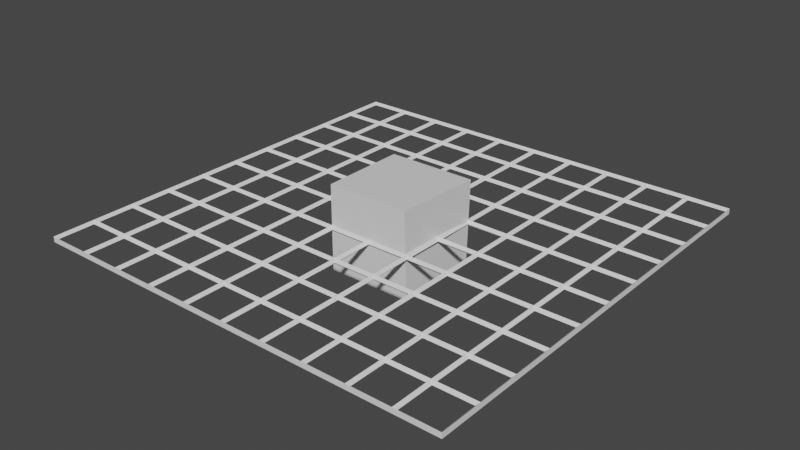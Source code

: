 # Source: 4.blend  (saved by Blender 2.93.21; exported with 4.5.12 LTS)
import bpy
from mathutils import Matrix  # noqa: F401  (used for matrix-valued properties, if any)

bpy.ops.wm.read_factory_settings(use_empty=True)
scene = bpy.context.scene
scene.name = 'Scene'

# ---- collections
col_collection = bpy.data.collections.new('Collection'); scene.collection.children.link(col_collection)

# ---- materials (node trees are filled in below, after node groups)
mat_material = bpy.data.materials.new('Material')
mat_material.alpha_threshold = 0.0
mat_material.use_transparent_shadow = False
mat_material.line_color = (0.0, 0.0, 0.0, 1.0)

# ---- material node trees
mat_material.use_nodes = True; mat_material.node_tree.nodes.clear()
_N = mat_material.node_tree.nodes; _L = mat_material.node_tree.links
n0 = _N.new('ShaderNodeOutputMaterial'); n0.name = 'Material Output'; n0.location = (300, 300)
n1 = _N.new('ShaderNodeBsdfPrincipled'); n1.name = 'Principled BSDF'; n1.location = (10, 300)
n1.distribution = 'GGX'
n1.subsurface_method = 'BURLEY'
n1.inputs[2].default_value = 0.4
n1.inputs[3].default_value = 1.45
n1.inputs[27].default_value = (0.0, 0.0, 0.0, 1.0)
n1.inputs[28].default_value = 1.0
_L.new(n1.outputs[0], n0.inputs[0])
n0.is_active_output = True

# ---- world
world_world = bpy.data.worlds.new('World'); scene.world = world_world
world_world.use_nodes = True; world_world.node_tree.nodes.clear()
_N = world_world.node_tree.nodes; _L = world_world.node_tree.links
n0 = _N.new('ShaderNodeOutputWorld'); n0.name = 'World Output'; n0.location = (300, 300)
n1 = _N.new('ShaderNodeBackground'); n1.name = 'Background'; n1.location = (10, 300)
n1.inputs[0].default_value = (0.05088, 0.05088, 0.05088, 1.0)
_L.new(n1.outputs[0], n0.inputs[0])
n0.is_active_output = True
world_world.color = (0.05088, 0.05088, 0.05088)
world_world.use_sun_shadow = False
world_world.sun_shadow_jitter_overblur = 0.0

# ---- meshes
me_cube = bpy.data.meshes.new('Cube')
me_cube.from_pydata([(1.059, 0.9936, 1.0), (1.001, 0.9936, -1.0), (0.9436, -1.006, 1.0), (1.001, -1.006, -1.0), (-0.9987, 0.9936, 1.0), (-0.9987, 0.9936, -1.0), (-0.9987, -1.006, 1.0), (-0.9987, -1.006, -1.0)], [], [(0, 4, 6, 2), (3, 2, 6, 7), (7, 6, 4, 5), (5, 1, 3, 7), (1, 0, 2, 3), (5, 4, 0, 1)])
_uv = me_cube.uv_layers.new(name='UVMap')
_uv.uv.foreach_set('vector', [0.625, 0.5, 0.875, 0.5, 0.875, 0.75, 0.625, 0.75, 0.375, 0.75, 0.625, 0.75, 0.625, 1.0, 0.375, 1.0, 0.375, 0.0, 0.625, 0.0, 0.625, 0.25, 0.375, 0.25, 0.125, 0.5, 0.375, 0.5, 0.375, 0.75, 0.125, 0.75, 0.375, 0.5, 0.625, 0.5, 0.625, 0.75, 0.375, 0.75, 0.375, 0.25, 0.625, 0.25, 0.625, 0.5, 0.375, 0.5])
me_cube.materials.append(mat_material)
me_cube.use_remesh_preserve_volume = False
me_cube.use_remesh_preserve_attributes = False
me_cube.use_mirror_vertex_groups = False
me_cube.update()
me_plane = bpy.data.meshes.new('Plane')
me_plane.from_pydata([(-1.0, -1.0, -0.0125), (-1.0, -1.0, 0.0125), (1.0, -1.0, -0.0125), (1.0, -1.0, 0.0125), (-1.0, 1.0, -0.0125), (-1.0, 1.0, 0.0125), (1.0, 1.0, -0.0125), (1.0, 1.0, 0.0125), (-1.0, 0.8, -0.0125), (-1.0, 0.8, 0.0125), (-1.0, 0.6, -0.0125), (-1.0, 0.6, 0.0125), (-1.0, 0.4, -0.0125), (-1.0, 0.4, 0.0125), (-1.0, 0.2, -0.0125), (-1.0, 0.2, 0.0125), (-1.0, 0.0, -0.0125), (-1.0, 0.0, 0.0125), (-1.0, -0.2, -0.0125), (-1.0, -0.2, 0.0125), (-1.0, -0.4, -0.0125), (-1.0, -0.4, 0.0125), (-1.0, -0.6, -0.0125), (-1.0, -0.6, 0.0125), (-1.0, -0.8, -0.0125), (-1.0, -0.8, 0.0125), (1.0, -0.8, -0.0125), (1.0, -0.8, 0.0125), (1.0, -0.6, -0.0125), (1.0, -0.6, 0.0125), (1.0, -0.4, -0.0125), (1.0, -0.4, 0.0125), (1.0, -0.2, -0.0125), (1.0, -0.2, 0.0125), (1.0, 0.0, -0.0125), (1.0, 0.0, 0.0125), (1.0, 0.2, -0.0125), (1.0, 0.2, 0.0125), (1.0, 0.4, -0.0125), (1.0, 0.4, 0.0125), (1.0, 0.6, -0.0125), (1.0, 0.6, 0.0125), (1.0, 0.8, -0.0125), (1.0, 0.8, 0.0125), (-0.8, -1.0, -0.0125), (-0.8, -1.0, 0.0125), (-0.6, -1.0, -0.0125), (-0.6, -1.0, 0.0125), (-0.4, -1.0, -0.0125), (-0.4, -1.0, 0.0125), (-0.2, -1.0, -0.0125), (-0.2, -1.0, 0.0125), (0.0, -1.0, -0.0125), (0.0, -1.0, 0.0125), (0.2, -1.0, -0.0125), (0.2, -1.0, 0.0125), (0.4, -1.0, -0.0125), (0.4, -1.0, 0.0125), (0.6, -1.0, -0.0125), (0.6, -1.0, 0.0125), (0.8, -1.0, -0.0125), (0.8, -1.0, 0.0125), (0.8, 1.0, -0.0125), (0.8, 1.0, 0.0125), (0.6, 1.0, -0.0125), (0.6, 1.0, 0.0125), (0.4, 1.0, -0.0125), (0.4, 1.0, 0.0125), (0.2, 1.0, -0.0125), (0.2, 1.0, 0.0125), (0.0, 1.0, -0.0125), (0.0, 1.0, 0.0125), (-0.2, 1.0, -0.0125), (-0.2, 1.0, 0.0125), (-0.4, 1.0, -0.0125), (-0.4, 1.0, 0.0125), (-0.6, 1.0, -0.0125), (-0.6, 1.0, 0.0125), (-0.8, 1.0, -0.0125), (-0.8, 1.0, 0.0125), (0.8, -0.8, -0.0125), (0.8, -0.8, 0.0125), (0.6, -0.8, -0.0125), (0.6, -0.8, 0.0125), (0.4, -0.8, -0.0125), (0.4, -0.8, 0.0125), (0.2, -0.8, -0.0125), (0.2, -0.8, 0.0125), (0.0, -0.8, -0.0125), (0.0, -0.8, 0.0125), (-0.2, -0.8, -0.0125), (-0.2, -0.8, 0.0125), (-0.4, -0.8, -0.0125), (-0.4, -0.8, 0.0125), (-0.6, -0.8, -0.0125), (-0.6, -0.8, 0.0125), (-0.8, -0.8, -0.0125), (-0.8, -0.8, 0.0125), (0.8, -0.6, -0.0125), (0.8, -0.6, 0.0125), (0.6, -0.6, -0.0125), (0.6, -0.6, 0.0125), (0.4, -0.6, -0.0125), (0.4, -0.6, 0.0125), (0.2, -0.6, -0.0125), (0.2, -0.6, 0.0125), (0.0, -0.6, -0.0125), (0.0, -0.6, 0.0125), (-0.2, -0.6, -0.0125), (-0.2, -0.6, 0.0125), (-0.4, -0.6, -0.0125), (-0.4, -0.6, 0.0125), (-0.6, -0.6, -0.0125), (-0.6, -0.6, 0.0125), (-0.8, -0.6, -0.0125), (-0.8, -0.6, 0.0125), (0.8, -0.4, -0.0125), (0.8, -0.4, 0.0125), (0.6, -0.4, -0.0125), (0.6, -0.4, 0.0125), (0.4, -0.4, -0.0125), (0.4, -0.4, 0.0125), (0.2, -0.4, -0.0125), (0.2, -0.4, 0.0125), (0.0, -0.4, -0.0125), (0.0, -0.4, 0.0125), (-0.2, -0.4, -0.0125), (-0.2, -0.4, 0.0125), (-0.4, -0.4, -0.0125), (-0.4, -0.4, 0.0125), (-0.6, -0.4, -0.0125), (-0.6, -0.4, 0.0125), (-0.8, -0.4, -0.0125), (-0.8, -0.4, 0.0125), (0.8, -0.2, -0.0125), (0.8, -0.2, 0.0125), (0.6, -0.2, -0.0125), (0.6, -0.2, 0.0125), (0.4, -0.2, -0.0125), (0.4, -0.2, 0.0125), (0.2, -0.2, -0.0125), (0.2, -0.2, 0.0125), (0.0, -0.2, -0.0125), (0.0, -0.2, 0.0125), (-0.2, -0.2, -0.0125), (-0.2, -0.2, 0.0125), (-0.4, -0.2, -0.0125), (-0.4, -0.2, 0.0125), (-0.6, -0.2, -0.0125), (-0.6, -0.2, 0.0125), (-0.8, -0.2, -0.0125), (-0.8, -0.2, 0.0125), (0.8, 0.0, -0.0125), (0.8, 0.0, 0.0125), (0.6, 0.0, -0.0125), (0.6, 0.0, 0.0125), (0.4, 0.0, -0.0125), (0.4, 0.0, 0.0125), (0.2, 0.0, -0.0125), (0.2, 0.0, 0.0125), (0.0, 0.0, -0.0125), (0.0, 0.0, 0.0125), (-0.2, 0.0, -0.0125), (-0.2, 0.0, 0.0125), (-0.4, 0.0, -0.0125), (-0.4, 0.0, 0.0125), (-0.6, 0.0, -0.0125), (-0.6, 0.0, 0.0125), (-0.8, 0.0, -0.0125), (-0.8, 0.0, 0.0125), (0.8, 0.2, -0.0125), (0.8, 0.2, 0.0125), (0.6, 0.2, -0.0125), (0.6, 0.2, 0.0125), (0.4, 0.2, -0.0125), (0.4, 0.2, 0.0125), (0.2, 0.2, -0.0125), (0.2, 0.2, 0.0125), (0.0, 0.2, -0.0125), (0.0, 0.2, 0.0125), (-0.2, 0.2, -0.0125), (-0.2, 0.2, 0.0125), (-0.4, 0.2, -0.0125), (-0.4, 0.2, 0.0125), (-0.6, 0.2, -0.0125), (-0.6, 0.2, 0.0125), (-0.8, 0.2, -0.0125), (-0.8, 0.2, 0.0125), (0.8, 0.4, -0.0125), (0.8, 0.4, 0.0125), (0.6, 0.4, -0.0125), (0.6, 0.4, 0.0125), (0.4, 0.4, -0.0125), (0.4, 0.4, 0.0125), (0.2, 0.4, -0.0125), (0.2, 0.4, 0.0125), (0.0, 0.4, -0.0125), (0.0, 0.4, 0.0125), (-0.2, 0.4, -0.0125), (-0.2, 0.4, 0.0125), (-0.4, 0.4, -0.0125), (-0.4, 0.4, 0.0125), (-0.6, 0.4, -0.0125), (-0.6, 0.4, 0.0125), (-0.8, 0.4, -0.0125), (-0.8, 0.4, 0.0125), (0.8, 0.6, -0.0125), (0.8, 0.6, 0.0125), (0.6, 0.6, -0.0125), (0.6, 0.6, 0.0125), (0.4, 0.6, -0.0125), (0.4, 0.6, 0.0125), (0.2, 0.6, -0.0125), (0.2, 0.6, 0.0125), (0.0, 0.6, -0.0125), (0.0, 0.6, 0.0125), (-0.2, 0.6, -0.0125), (-0.2, 0.6, 0.0125), (-0.4, 0.6, -0.0125), (-0.4, 0.6, 0.0125), (-0.6, 0.6, -0.0125), (-0.6, 0.6, 0.0125), (-0.8, 0.6, -0.0125), (-0.8, 0.6, 0.0125), (0.8, 0.8, -0.0125), (0.8, 0.8, 0.0125), (0.6, 0.8, -0.0125), (0.6, 0.8, 0.0125), (0.4, 0.8, -0.0125), (0.4, 0.8, 0.0125), (0.2, 0.8, -0.0125), (0.2, 0.8, 0.0125), (0.0, 0.8, -0.0125), (0.0, 0.8, 0.0125), (-0.2, 0.8, -0.0125), (-0.2, 0.8, 0.0125), (-0.4, 0.8, -0.0125), (-0.4, 0.8, 0.0125), (-0.6, 0.8, -0.0125), (-0.6, 0.8, 0.0125), (-0.8, 0.8, -0.0125), (-0.8, 0.8, 0.0125), (0.8125, 0.8125, 0.0), (0.9875, 0.8125, 0.0), (0.9875, 0.9875, 0.0), (0.8125, 0.9875, 0.0), (0.8125, -0.9875, 0.0), (0.9875, -0.9875, 0.0), (0.9875, -0.8125, 0.0), (0.8125, -0.8125, 0.0), (0.8125, -0.7875, 0.0), (0.9875, -0.7875, 0.0), (0.9875, -0.6125, 0.0), (0.8125, -0.6125, 0.0), (0.8125, -0.5875, 0.0), (0.9875, -0.5875, 0.0), (0.9875, -0.4125, 0.0), (0.8125, -0.4125, 0.0), (0.8125, -0.3875, 0.0), (0.9875, -0.3875, 0.0), (0.9875, -0.2125, 0.0), (0.8125, -0.2125, 0.0), (0.8125, -0.1875, 0.0), (0.9875, -0.1875, 0.0), (0.9875, -0.0125, 0.0), (0.8125, -0.0125, 0.0), (0.8125, 0.0125, 0.0), (0.9875, 0.0125, 0.0), (0.9875, 0.1875, 0.0), (0.8125, 0.1875, 0.0), (0.8125, 0.2125, 0.0), (0.9875, 0.2125, 0.0), (0.9875, 0.3875, 0.0), (0.8125, 0.3875, 0.0), (0.8125, 0.4125, 0.0), (0.9875, 0.4125, 0.0), (0.9875, 0.5875, 0.0), (0.8125, 0.5875, 0.0), (0.8125, 0.6125, 0.0), (0.9875, 0.6125, 0.0), (0.9875, 0.7875, 0.0), (0.8125, 0.7875, 0.0), (-0.9875, 0.6125, 0.0), (-0.8125, 0.6125, 0.0), (-0.8125, 0.7875, 0.0), (-0.9875, 0.7875, 0.0), (-0.7875, 0.6125, 0.0), (-0.6125, 0.6125, 0.0), (-0.6125, 0.7875, 0.0), (-0.7875, 0.7875, 0.0), (-0.5875, 0.6125, 0.0), (-0.4125, 0.6125, 0.0), (-0.4125, 0.7875, 0.0), (-0.5875, 0.7875, 0.0), (-0.3875, 0.6125, 0.0), (-0.2125, 0.6125, 0.0), (-0.2125, 0.7875, 0.0), (-0.3875, 0.7875, 0.0), (-0.1875, 0.6125, 0.0), (-0.0125, 0.6125, 0.0), (-0.0125, 0.7875, 0.0), (-0.1875, 0.7875, 0.0), (0.0125, 0.6125, 0.0), (0.1875, 0.6125, 0.0), (0.1875, 0.7875, 0.0), (0.0125, 0.7875, 0.0), (0.2125, 0.6125, 0.0), (0.3875, 0.6125, 0.0), (0.3875, 0.7875, 0.0), (0.2125, 0.7875, 0.0), (0.4125, 0.6125, 0.0), (0.5875, 0.6125, 0.0), (0.5875, 0.7875, 0.0), (0.4125, 0.7875, 0.0), (0.6125, 0.6125, 0.0), (0.7875, 0.6125, 0.0), (0.7875, 0.7875, 0.0), (0.6125, 0.7875, 0.0), (-0.9875, 0.4125, 0.0), (-0.8125, 0.4125, 0.0), (-0.8125, 0.5875, 0.0), (-0.9875, 0.5875, 0.0), (-0.7875, 0.4125, 0.0), (-0.6125, 0.4125, 0.0), (-0.6125, 0.5875, 0.0), (-0.7875, 0.5875, 0.0), (-0.5875, 0.4125, 0.0), (-0.4125, 0.4125, 0.0), (-0.4125, 0.5875, 0.0), (-0.5875, 0.5875, 0.0), (-0.3875, 0.4125, 0.0), (-0.2125, 0.4125, 0.0), (-0.2125, 0.5875, 0.0), (-0.3875, 0.5875, 0.0), (-0.1875, 0.4125, 0.0), (-0.0125, 0.4125, 0.0), (-0.0125, 0.5875, 0.0), (-0.1875, 0.5875, 0.0), (0.0125, 0.4125, 0.0), (0.1875, 0.4125, 0.0), (0.1875, 0.5875, 0.0), (0.0125, 0.5875, 0.0), (0.2125, 0.4125, 0.0), (0.3875, 0.4125, 0.0), (0.3875, 0.5875, 0.0), (0.2125, 0.5875, 0.0), (0.4125, 0.4125, 0.0), (0.5875, 0.4125, 0.0), (0.5875, 0.5875, 0.0), (0.4125, 0.5875, 0.0), (0.6125, 0.4125, 0.0), (0.7875, 0.4125, 0.0), (0.7875, 0.5875, 0.0), (0.6125, 0.5875, 0.0), (-0.9875, 0.2125, 0.0), (-0.8125, 0.2125, 0.0), (-0.8125, 0.3875, 0.0), (-0.9875, 0.3875, 0.0), (-0.7875, 0.2125, 0.0), (-0.6125, 0.2125, 0.0), (-0.6125, 0.3875, 0.0), (-0.7875, 0.3875, 0.0), (-0.5875, 0.2125, 0.0), (-0.4125, 0.2125, 0.0), (-0.4125, 0.3875, 0.0), (-0.5875, 0.3875, 0.0), (-0.3875, 0.2125, 0.0), (-0.2125, 0.2125, 0.0), (-0.2125, 0.3875, 0.0), (-0.3875, 0.3875, 0.0), (-0.1875, 0.2125, 0.0), (-0.0125, 0.2125, 0.0), (-0.0125, 0.3875, 0.0), (-0.1875, 0.3875, 0.0), (0.0125, 0.2125, 0.0), (0.1875, 0.2125, 0.0), (0.1875, 0.3875, 0.0), (0.0125, 0.3875, 0.0), (0.2125, 0.2125, 0.0), (0.3875, 0.2125, 0.0), (0.3875, 0.3875, 0.0), (0.2125, 0.3875, 0.0), (0.4125, 0.2125, 0.0), (0.5875, 0.2125, 0.0), (0.5875, 0.3875, 0.0), (0.4125, 0.3875, 0.0), (0.6125, 0.2125, 0.0), (0.7875, 0.2125, 0.0), (0.7875, 0.3875, 0.0), (0.6125, 0.3875, 0.0), (-0.9875, 0.0125, 0.0), (-0.8125, 0.0125, 0.0), (-0.8125, 0.1875, 0.0), (-0.9875, 0.1875, 0.0), (-0.7875, 0.0125, 0.0), (-0.6125, 0.0125, 0.0), (-0.6125, 0.1875, 0.0), (-0.7875, 0.1875, 0.0), (-0.5875, 0.0125, 0.0), (-0.4125, 0.0125, 0.0), (-0.4125, 0.1875, 0.0), (-0.5875, 0.1875, 0.0), (-0.3875, 0.0125, 0.0), (-0.2125, 0.0125, 0.0), (-0.2125, 0.1875, 0.0), (-0.3875, 0.1875, 0.0), (-0.1875, 0.0125, 0.0), (-0.0125, 0.0125, 0.0), (-0.0125, 0.1875, 0.0), (-0.1875, 0.1875, 0.0), (0.0125, 0.0125, 0.0), (0.1875, 0.0125, 0.0), (0.1875, 0.1875, 0.0), (0.0125, 0.1875, 0.0), (0.2125, 0.0125, 0.0), (0.3875, 0.0125, 0.0), (0.3875, 0.1875, 0.0), (0.2125, 0.1875, 0.0), (0.4125, 0.0125, 0.0), (0.5875, 0.0125, 0.0), (0.5875, 0.1875, 0.0), (0.4125, 0.1875, 0.0), (0.6125, 0.0125, 0.0), (0.7875, 0.0125, 0.0), (0.7875, 0.1875, 0.0), (0.6125, 0.1875, 0.0), (-0.9875, -0.1875, 0.0), (-0.8125, -0.1875, 0.0), (-0.8125, -0.0125, 0.0), (-0.9875, -0.0125, 0.0), (-0.7875, -0.1875, 0.0), (-0.6125, -0.1875, 0.0), (-0.6125, -0.0125, 0.0), (-0.7875, -0.0125, 0.0), (-0.5875, -0.1875, 0.0), (-0.4125, -0.1875, 0.0), (-0.4125, -0.0125, 0.0), (-0.5875, -0.0125, 0.0), (-0.3875, -0.1875, 0.0), (-0.2125, -0.1875, 0.0), (-0.2125, -0.0125, 0.0), (-0.3875, -0.0125, 0.0), (-0.1875, -0.1875, 0.0), (-0.0125, -0.1875, 0.0), (-0.0125, -0.0125, 0.0), (-0.1875, -0.0125, 0.0), (0.0125, -0.1875, 0.0), (0.1875, -0.1875, 0.0), (0.1875, -0.0125, 0.0), (0.0125, -0.0125, 0.0), (0.2125, -0.1875, 0.0), (0.3875, -0.1875, 0.0), (0.3875, -0.0125, 0.0), (0.2125, -0.0125, 0.0), (0.4125, -0.1875, 0.0), (0.5875, -0.1875, 0.0), (0.5875, -0.0125, 0.0), (0.4125, -0.0125, 0.0), (0.6125, -0.1875, 0.0), (0.7875, -0.1875, 0.0), (0.7875, -0.0125, 0.0), (0.6125, -0.0125, 0.0), (-0.9875, -0.3875, 0.0), (-0.8125, -0.3875, 0.0), (-0.8125, -0.2125, 0.0), (-0.9875, -0.2125, 0.0), (-0.7875, -0.3875, 0.0), (-0.6125, -0.3875, 0.0), (-0.6125, -0.2125, 0.0), (-0.7875, -0.2125, 0.0), (-0.5875, -0.3875, 0.0), (-0.4125, -0.3875, 0.0), (-0.4125, -0.2125, 0.0), (-0.5875, -0.2125, 0.0), (-0.3875, -0.3875, 0.0), (-0.2125, -0.3875, 0.0), (-0.2125, -0.2125, 0.0), (-0.3875, -0.2125, 0.0), (-0.1875, -0.3875, 0.0), (-0.0125, -0.3875, 0.0), (-0.0125, -0.2125, 0.0), (-0.1875, -0.2125, 0.0), (0.0125, -0.3875, 0.0), (0.1875, -0.3875, 0.0), (0.1875, -0.2125, 0.0), (0.0125, -0.2125, 0.0), (0.2125, -0.3875, 0.0), (0.3875, -0.3875, 0.0), (0.3875, -0.2125, 0.0), (0.2125, -0.2125, 0.0), (0.4125, -0.3875, 0.0), (0.5875, -0.3875, 0.0), (0.5875, -0.2125, 0.0), (0.4125, -0.2125, 0.0), (0.6125, -0.3875, 0.0), (0.7875, -0.3875, 0.0), (0.7875, -0.2125, 0.0), (0.6125, -0.2125, 0.0), (-0.9875, -0.5875, 0.0), (-0.8125, -0.5875, 0.0), (-0.8125, -0.4125, 0.0), (-0.9875, -0.4125, 0.0), (-0.7875, -0.5875, 0.0), (-0.6125, -0.5875, 0.0), (-0.6125, -0.4125, 0.0), (-0.7875, -0.4125, 0.0), (-0.5875, -0.5875, 0.0), (-0.4125, -0.5875, 0.0), (-0.4125, -0.4125, 0.0), (-0.5875, -0.4125, 0.0), (-0.3875, -0.5875, 0.0), (-0.2125, -0.5875, 0.0), (-0.2125, -0.4125, 0.0), (-0.3875, -0.4125, 0.0), (-0.1875, -0.5875, 0.0), (-0.0125, -0.5875, 0.0), (-0.0125, -0.4125, 0.0), (-0.1875, -0.4125, 0.0), (0.0125, -0.5875, 0.0), (0.1875, -0.5875, 0.0), (0.1875, -0.4125, 0.0), (0.0125, -0.4125, 0.0), (0.2125, -0.5875, 0.0), (0.3875, -0.5875, 0.0), (0.3875, -0.4125, 0.0), (0.2125, -0.4125, 0.0), (0.4125, -0.5875, 0.0), (0.5875, -0.5875, 0.0), (0.5875, -0.4125, 0.0), (0.4125, -0.4125, 0.0), (0.6125, -0.5875, 0.0), (0.7875, -0.5875, 0.0), (0.7875, -0.4125, 0.0), (0.6125, -0.4125, 0.0), (-0.9875, -0.7875, 0.0), (-0.8125, -0.7875, 0.0), (-0.8125, -0.6125, 0.0), (-0.9875, -0.6125, 0.0), (-0.7875, -0.7875, 0.0), (-0.6125, -0.7875, 0.0), (-0.6125, -0.6125, 0.0), (-0.7875, -0.6125, 0.0), (-0.5875, -0.7875, 0.0), (-0.4125, -0.7875, 0.0), (-0.4125, -0.6125, 0.0), (-0.5875, -0.6125, 0.0), (-0.3875, -0.7875, 0.0), (-0.2125, -0.7875, 0.0), (-0.2125, -0.6125, 0.0), (-0.3875, -0.6125, 0.0), (-0.1875, -0.7875, 0.0), (-0.0125, -0.7875, 0.0), (-0.0125, -0.6125, 0.0), (-0.1875, -0.6125, 0.0), (0.0125, -0.7875, 0.0), (0.1875, -0.7875, 0.0), (0.1875, -0.6125, 0.0), (0.0125, -0.6125, 0.0), (0.2125, -0.7875, 0.0), (0.3875, -0.7875, 0.0), (0.3875, -0.6125, 0.0), (0.2125, -0.6125, 0.0), (0.4125, -0.7875, 0.0), (0.5875, -0.7875, 0.0), (0.5875, -0.6125, 0.0), (0.4125, -0.6125, 0.0), (0.6125, -0.7875, 0.0), (0.7875, -0.7875, 0.0), (0.7875, -0.6125, 0.0), (0.6125, -0.6125, 0.0), (-0.9875, -0.9875, 0.0), (-0.8125, -0.9875, 0.0), (-0.8125, -0.8125, 0.0), (-0.9875, -0.8125, 0.0), (-0.7875, -0.9875, 0.0), (-0.6125, -0.9875, 0.0), (-0.6125, -0.8125, 0.0), (-0.7875, -0.8125, 0.0), (-0.5875, -0.9875, 0.0), (-0.4125, -0.9875, 0.0), (-0.4125, -0.8125, 0.0), (-0.5875, -0.8125, 0.0), (-0.3875, -0.9875, 0.0), (-0.2125, -0.9875, 0.0), (-0.2125, -0.8125, 0.0), (-0.3875, -0.8125, 0.0), (-0.1875, -0.9875, 0.0), (-0.0125, -0.9875, 0.0), (-0.0125, -0.8125, 0.0), (-0.1875, -0.8125, 0.0), (0.0125, -0.9875, 0.0), (0.1875, -0.9875, 0.0), (0.1875, -0.8125, 0.0), (0.0125, -0.8125, 0.0), (0.2125, -0.9875, 0.0), (0.3875, -0.9875, 0.0), (0.3875, -0.8125, 0.0), (0.2125, -0.8125, 0.0), (0.4125, -0.9875, 0.0), (0.5875, -0.9875, 0.0), (0.5875, -0.8125, 0.0), (0.4125, -0.8125, 0.0), (0.6125, -0.9875, 0.0), (0.7875, -0.9875, 0.0), (0.7875, -0.8125, 0.0), (0.6125, -0.8125, 0.0), (-0.9875, 0.8125, 0.0), (-0.8125, 0.8125, 0.0), (-0.8125, 0.9875, 0.0), (-0.9875, 0.9875, 0.0), (-0.7875, 0.8125, 0.0), (-0.6125, 0.8125, 0.0), (-0.6125, 0.9875, 0.0), (-0.7875, 0.9875, 0.0), (-0.5875, 0.8125, 0.0), (-0.4125, 0.8125, 0.0), (-0.4125, 0.9875, 0.0), (-0.5875, 0.9875, 0.0), (-0.3875, 0.8125, 0.0), (-0.2125, 0.8125, 0.0), (-0.2125, 0.9875, 0.0), (-0.3875, 0.9875, 0.0), (-0.1875, 0.8125, 0.0), (-0.0125, 0.8125, 0.0), (-0.0125, 0.9875, 0.0), (-0.1875, 0.9875, 0.0), (0.0125, 0.8125, 0.0), (0.1875, 0.8125, 0.0), (0.1875, 0.9875, 0.0), (0.0125, 0.9875, 0.0), (0.2125, 0.8125, 0.0), (0.3875, 0.8125, 0.0), (0.3875, 0.9875, 0.0), (0.2125, 0.9875, 0.0), (0.4125, 0.8125, 0.0), (0.5875, 0.8125, 0.0), (0.5875, 0.9875, 0.0), (0.4125, 0.9875, 0.0), (0.6125, 0.8125, 0.0), (0.7875, 0.8125, 0.0), (0.7875, 0.9875, 0.0), (0.6125, 0.9875, 0.0)], [], [(242, 243, 42, 224), (243, 242, 225, 43), (243, 244, 6, 42), (244, 243, 43, 7), (244, 245, 62, 6), (245, 244, 7, 63), (245, 242, 224, 62), (242, 245, 63, 225), (246, 247, 2, 60), (247, 246, 61, 3), (247, 248, 26, 2), (248, 247, 3, 27), (248, 249, 80, 26), (249, 248, 27, 81), (249, 246, 60, 80), (246, 249, 81, 61), (250, 251, 26, 80), (251, 250, 81, 27), (251, 252, 28, 26), (252, 251, 27, 29), (252, 253, 98, 28), (253, 252, 29, 99), (253, 250, 80, 98), (250, 253, 99, 81), (254, 255, 28, 98), (255, 254, 99, 29), (255, 256, 30, 28), (256, 255, 29, 31), (256, 257, 116, 30), (257, 256, 31, 117), (257, 254, 98, 116), (254, 257, 117, 99), (258, 259, 30, 116), (259, 258, 117, 31), (259, 260, 32, 30), (260, 259, 31, 33), (260, 261, 134, 32), (261, 260, 33, 135), (261, 258, 116, 134), (258, 261, 135, 117), (262, 263, 32, 134), (263, 262, 135, 33), (263, 264, 34, 32), (264, 263, 33, 35), (264, 265, 152, 34), (265, 264, 35, 153), (265, 262, 134, 152), (262, 265, 153, 135), (266, 267, 34, 152), (267, 266, 153, 35), (267, 268, 36, 34), (268, 267, 35, 37), (268, 269, 170, 36), (269, 268, 37, 171), (269, 266, 152, 170), (266, 269, 171, 153), (270, 271, 36, 170), (271, 270, 171, 37), (271, 272, 38, 36), (272, 271, 37, 39), (272, 273, 188, 38), (273, 272, 39, 189), (273, 270, 170, 188), (270, 273, 189, 171), (274, 275, 38, 188), (275, 274, 189, 39), (275, 276, 40, 38), (276, 275, 39, 41), (276, 277, 206, 40), (277, 276, 41, 207), (277, 274, 188, 206), (274, 277, 207, 189), (278, 279, 40, 206), (279, 278, 207, 41), (279, 280, 42, 40), (280, 279, 41, 43), (280, 281, 224, 42), (281, 280, 43, 225), (281, 278, 206, 224), (278, 281, 225, 207), (282, 283, 222, 10), (283, 282, 11, 223), (283, 284, 240, 222), (284, 283, 223, 241), (284, 285, 8, 240), (285, 284, 241, 9), (285, 282, 10, 8), (282, 285, 9, 11), (286, 287, 220, 222), (287, 286, 223, 221), (287, 288, 238, 220), (288, 287, 221, 239), (288, 289, 240, 238), (289, 288, 239, 241), (289, 286, 222, 240), (286, 289, 241, 223), (290, 291, 218, 220), (291, 290, 221, 219), (291, 292, 236, 218), (292, 291, 219, 237), (292, 293, 238, 236), (293, 292, 237, 239), (293, 290, 220, 238), (290, 293, 239, 221), (294, 295, 216, 218), (295, 294, 219, 217), (295, 296, 234, 216), (296, 295, 217, 235), (296, 297, 236, 234), (297, 296, 235, 237), (297, 294, 218, 236), (294, 297, 237, 219), (298, 299, 214, 216), (299, 298, 217, 215), (299, 300, 232, 214), (300, 299, 215, 233), (300, 301, 234, 232), (301, 300, 233, 235), (301, 298, 216, 234), (298, 301, 235, 217), (302, 303, 212, 214), (303, 302, 215, 213), (303, 304, 230, 212), (304, 303, 213, 231), (304, 305, 232, 230), (305, 304, 231, 233), (305, 302, 214, 232), (302, 305, 233, 215), (306, 307, 210, 212), (307, 306, 213, 211), (307, 308, 228, 210), (308, 307, 211, 229), (308, 309, 230, 228), (309, 308, 229, 231), (309, 306, 212, 230), (306, 309, 231, 213), (310, 311, 208, 210), (311, 310, 211, 209), (311, 312, 226, 208), (312, 311, 209, 227), (312, 313, 228, 226), (313, 312, 227, 229), (313, 310, 210, 228), (310, 313, 229, 211), (314, 315, 206, 208), (315, 314, 209, 207), (315, 316, 224, 206), (316, 315, 207, 225), (316, 317, 226, 224), (317, 316, 225, 227), (317, 314, 208, 226), (314, 317, 227, 209), (318, 319, 204, 12), (319, 318, 13, 205), (319, 320, 222, 204), (320, 319, 205, 223), (320, 321, 10, 222), (321, 320, 223, 11), (321, 318, 12, 10), (318, 321, 11, 13), (322, 323, 202, 204), (323, 322, 205, 203), (323, 324, 220, 202), (324, 323, 203, 221), (324, 325, 222, 220), (325, 324, 221, 223), (325, 322, 204, 222), (322, 325, 223, 205), (326, 327, 200, 202), (327, 326, 203, 201), (327, 328, 218, 200), (328, 327, 201, 219), (328, 329, 220, 218), (329, 328, 219, 221), (329, 326, 202, 220), (326, 329, 221, 203), (330, 331, 198, 200), (331, 330, 201, 199), (331, 332, 216, 198), (332, 331, 199, 217), (332, 333, 218, 216), (333, 332, 217, 219), (333, 330, 200, 218), (330, 333, 219, 201), (334, 335, 196, 198), (335, 334, 199, 197), (335, 336, 214, 196), (336, 335, 197, 215), (336, 337, 216, 214), (337, 336, 215, 217), (337, 334, 198, 216), (334, 337, 217, 199), (338, 339, 194, 196), (339, 338, 197, 195), (339, 340, 212, 194), (340, 339, 195, 213), (340, 341, 214, 212), (341, 340, 213, 215), (341, 338, 196, 214), (338, 341, 215, 197), (342, 343, 192, 194), (343, 342, 195, 193), (343, 344, 210, 192), (344, 343, 193, 211), (344, 345, 212, 210), (345, 344, 211, 213), (345, 342, 194, 212), (342, 345, 213, 195), (346, 347, 190, 192), (347, 346, 193, 191), (347, 348, 208, 190), (348, 347, 191, 209), (348, 349, 210, 208), (349, 348, 209, 211), (349, 346, 192, 210), (346, 349, 211, 193), (350, 351, 188, 190), (351, 350, 191, 189), (351, 352, 206, 188), (352, 351, 189, 207), (352, 353, 208, 206), (353, 352, 207, 209), (353, 350, 190, 208), (350, 353, 209, 191), (354, 355, 186, 14), (355, 354, 15, 187), (355, 356, 204, 186), (356, 355, 187, 205), (356, 357, 12, 204), (357, 356, 205, 13), (357, 354, 14, 12), (354, 357, 13, 15), (358, 359, 184, 186), (359, 358, 187, 185), (359, 360, 202, 184), (360, 359, 185, 203), (360, 361, 204, 202), (361, 360, 203, 205), (361, 358, 186, 204), (358, 361, 205, 187), (362, 363, 182, 184), (363, 362, 185, 183), (363, 364, 200, 182), (364, 363, 183, 201), (364, 365, 202, 200), (365, 364, 201, 203), (365, 362, 184, 202), (362, 365, 203, 185), (366, 367, 180, 182), (367, 366, 183, 181), (367, 368, 198, 180), (368, 367, 181, 199), (368, 369, 200, 198), (369, 368, 199, 201), (369, 366, 182, 200), (366, 369, 201, 183), (370, 371, 178, 180), (371, 370, 181, 179), (371, 372, 196, 178), (372, 371, 179, 197), (372, 373, 198, 196), (373, 372, 197, 199), (373, 370, 180, 198), (370, 373, 199, 181), (374, 375, 176, 178), (375, 374, 179, 177), (375, 376, 194, 176), (376, 375, 177, 195), (376, 377, 196, 194), (377, 376, 195, 197), (377, 374, 178, 196), (374, 377, 197, 179), (378, 379, 174, 176), (379, 378, 177, 175), (379, 380, 192, 174), (380, 379, 175, 193), (380, 381, 194, 192), (381, 380, 193, 195), (381, 378, 176, 194), (378, 381, 195, 177), (382, 383, 172, 174), (383, 382, 175, 173), (383, 384, 190, 172), (384, 383, 173, 191), (384, 385, 192, 190), (385, 384, 191, 193), (385, 382, 174, 192), (382, 385, 193, 175), (386, 387, 170, 172), (387, 386, 173, 171), (387, 388, 188, 170), (388, 387, 171, 189), (388, 389, 190, 188), (389, 388, 189, 191), (389, 386, 172, 190), (386, 389, 191, 173), (390, 391, 168, 16), (391, 390, 17, 169), (391, 392, 186, 168), (392, 391, 169, 187), (392, 393, 14, 186), (393, 392, 187, 15), (393, 390, 16, 14), (390, 393, 15, 17), (394, 395, 166, 168), (395, 394, 169, 167), (395, 396, 184, 166), (396, 395, 167, 185), (396, 397, 186, 184), (397, 396, 185, 187), (397, 394, 168, 186), (394, 397, 187, 169), (398, 399, 164, 166), (399, 398, 167, 165), (399, 400, 182, 164), (400, 399, 165, 183), (400, 401, 184, 182), (401, 400, 183, 185), (401, 398, 166, 184), (398, 401, 185, 167), (402, 403, 162, 164), (403, 402, 165, 163), (403, 404, 180, 162), (404, 403, 163, 181), (404, 405, 182, 180), (405, 404, 181, 183), (405, 402, 164, 182), (402, 405, 183, 165), (406, 407, 160, 162), (407, 406, 163, 161), (407, 408, 178, 160), (408, 407, 161, 179), (408, 409, 180, 178), (409, 408, 179, 181), (409, 406, 162, 180), (406, 409, 181, 163), (410, 411, 158, 160), (411, 410, 161, 159), (411, 412, 176, 158), (412, 411, 159, 177), (412, 413, 178, 176), (413, 412, 177, 179), (413, 410, 160, 178), (410, 413, 179, 161), (414, 415, 156, 158), (415, 414, 159, 157), (415, 416, 174, 156), (416, 415, 157, 175), (416, 417, 176, 174), (417, 416, 175, 177), (417, 414, 158, 176), (414, 417, 177, 159), (418, 419, 154, 156), (419, 418, 157, 155), (419, 420, 172, 154), (420, 419, 155, 173), (420, 421, 174, 172), (421, 420, 173, 175), (421, 418, 156, 174), (418, 421, 175, 157), (422, 423, 152, 154), (423, 422, 155, 153), (423, 424, 170, 152), (424, 423, 153, 171), (424, 425, 172, 170), (425, 424, 171, 173), (425, 422, 154, 172), (422, 425, 173, 155), (426, 427, 150, 18), (427, 426, 19, 151), (427, 428, 168, 150), (428, 427, 151, 169), (428, 429, 16, 168), (429, 428, 169, 17), (429, 426, 18, 16), (426, 429, 17, 19), (430, 431, 148, 150), (431, 430, 151, 149), (431, 432, 166, 148), (432, 431, 149, 167), (432, 433, 168, 166), (433, 432, 167, 169), (433, 430, 150, 168), (430, 433, 169, 151), (434, 435, 146, 148), (435, 434, 149, 147), (435, 436, 164, 146), (436, 435, 147, 165), (436, 437, 166, 164), (437, 436, 165, 167), (437, 434, 148, 166), (434, 437, 167, 149), (438, 439, 144, 146), (439, 438, 147, 145), (439, 440, 162, 144), (440, 439, 145, 163), (440, 441, 164, 162), (441, 440, 163, 165), (441, 438, 146, 164), (438, 441, 165, 147), (442, 443, 142, 144), (443, 442, 145, 143), (443, 444, 160, 142), (444, 443, 143, 161), (444, 445, 162, 160), (445, 444, 161, 163), (445, 442, 144, 162), (442, 445, 163, 145), (446, 447, 140, 142), (447, 446, 143, 141), (447, 448, 158, 140), (448, 447, 141, 159), (448, 449, 160, 158), (449, 448, 159, 161), (449, 446, 142, 160), (446, 449, 161, 143), (450, 451, 138, 140), (451, 450, 141, 139), (451, 452, 156, 138), (452, 451, 139, 157), (452, 453, 158, 156), (453, 452, 157, 159), (453, 450, 140, 158), (450, 453, 159, 141), (454, 455, 136, 138), (455, 454, 139, 137), (455, 456, 154, 136), (456, 455, 137, 155), (456, 457, 156, 154), (457, 456, 155, 157), (457, 454, 138, 156), (454, 457, 157, 139), (458, 459, 134, 136), (459, 458, 137, 135), (459, 460, 152, 134), (460, 459, 135, 153), (460, 461, 154, 152), (461, 460, 153, 155), (461, 458, 136, 154), (458, 461, 155, 137), (462, 463, 132, 20), (463, 462, 21, 133), (463, 464, 150, 132), (464, 463, 133, 151), (464, 465, 18, 150), (465, 464, 151, 19), (465, 462, 20, 18), (462, 465, 19, 21), (466, 467, 130, 132), (467, 466, 133, 131), (467, 468, 148, 130), (468, 467, 131, 149), (468, 469, 150, 148), (469, 468, 149, 151), (469, 466, 132, 150), (466, 469, 151, 133), (470, 471, 128, 130), (471, 470, 131, 129), (471, 472, 146, 128), (472, 471, 129, 147), (472, 473, 148, 146), (473, 472, 147, 149), (473, 470, 130, 148), (470, 473, 149, 131), (474, 475, 126, 128), (475, 474, 129, 127), (475, 476, 144, 126), (476, 475, 127, 145), (476, 477, 146, 144), (477, 476, 145, 147), (477, 474, 128, 146), (474, 477, 147, 129), (478, 479, 124, 126), (479, 478, 127, 125), (479, 480, 142, 124), (480, 479, 125, 143), (480, 481, 144, 142), (481, 480, 143, 145), (481, 478, 126, 144), (478, 481, 145, 127), (482, 483, 122, 124), (483, 482, 125, 123), (483, 484, 140, 122), (484, 483, 123, 141), (484, 485, 142, 140), (485, 484, 141, 143), (485, 482, 124, 142), (482, 485, 143, 125), (486, 487, 120, 122), (487, 486, 123, 121), (487, 488, 138, 120), (488, 487, 121, 139), (488, 489, 140, 138), (489, 488, 139, 141), (489, 486, 122, 140), (486, 489, 141, 123), (490, 491, 118, 120), (491, 490, 121, 119), (491, 492, 136, 118), (492, 491, 119, 137), (492, 493, 138, 136), (493, 492, 137, 139), (493, 490, 120, 138), (490, 493, 139, 121), (494, 495, 116, 118), (495, 494, 119, 117), (495, 496, 134, 116), (496, 495, 117, 135), (496, 497, 136, 134), (497, 496, 135, 137), (497, 494, 118, 136), (494, 497, 137, 119), (498, 499, 114, 22), (499, 498, 23, 115), (499, 500, 132, 114), (500, 499, 115, 133), (500, 501, 20, 132), (501, 500, 133, 21), (501, 498, 22, 20), (498, 501, 21, 23), (502, 503, 112, 114), (503, 502, 115, 113), (503, 504, 130, 112), (504, 503, 113, 131), (504, 505, 132, 130), (505, 504, 131, 133), (505, 502, 114, 132), (502, 505, 133, 115), (506, 507, 110, 112), (507, 506, 113, 111), (507, 508, 128, 110), (508, 507, 111, 129), (508, 509, 130, 128), (509, 508, 129, 131), (509, 506, 112, 130), (506, 509, 131, 113), (510, 511, 108, 110), (511, 510, 111, 109), (511, 512, 126, 108), (512, 511, 109, 127), (512, 513, 128, 126), (513, 512, 127, 129), (513, 510, 110, 128), (510, 513, 129, 111), (514, 515, 106, 108), (515, 514, 109, 107), (515, 516, 124, 106), (516, 515, 107, 125), (516, 517, 126, 124), (517, 516, 125, 127), (517, 514, 108, 126), (514, 517, 127, 109), (518, 519, 104, 106), (519, 518, 107, 105), (519, 520, 122, 104), (520, 519, 105, 123), (520, 521, 124, 122), (521, 520, 123, 125), (521, 518, 106, 124), (518, 521, 125, 107), (522, 523, 102, 104), (523, 522, 105, 103), (523, 524, 120, 102), (524, 523, 103, 121), (524, 525, 122, 120), (525, 524, 121, 123), (525, 522, 104, 122), (522, 525, 123, 105), (526, 527, 100, 102), (527, 526, 103, 101), (527, 528, 118, 100), (528, 527, 101, 119), (528, 529, 120, 118), (529, 528, 119, 121), (529, 526, 102, 120), (526, 529, 121, 103), (530, 531, 98, 100), (531, 530, 101, 99), (531, 532, 116, 98), (532, 531, 99, 117), (532, 533, 118, 116), (533, 532, 117, 119), (533, 530, 100, 118), (530, 533, 119, 101), (534, 535, 96, 24), (535, 534, 25, 97), (535, 536, 114, 96), (536, 535, 97, 115), (536, 537, 22, 114), (537, 536, 115, 23), (537, 534, 24, 22), (534, 537, 23, 25), (538, 539, 94, 96), (539, 538, 97, 95), (539, 540, 112, 94), (540, 539, 95, 113), (540, 541, 114, 112), (541, 540, 113, 115), (541, 538, 96, 114), (538, 541, 115, 97), (542, 543, 92, 94), (543, 542, 95, 93), (543, 544, 110, 92), (544, 543, 93, 111), (544, 545, 112, 110), (545, 544, 111, 113), (545, 542, 94, 112), (542, 545, 113, 95), (546, 547, 90, 92), (547, 546, 93, 91), (547, 548, 108, 90), (548, 547, 91, 109), (548, 549, 110, 108), (549, 548, 109, 111), (549, 546, 92, 110), (546, 549, 111, 93), (550, 551, 88, 90), (551, 550, 91, 89), (551, 552, 106, 88), (552, 551, 89, 107), (552, 553, 108, 106), (553, 552, 107, 109), (553, 550, 90, 108), (550, 553, 109, 91), (554, 555, 86, 88), (555, 554, 89, 87), (555, 556, 104, 86), (556, 555, 87, 105), (556, 557, 106, 104), (557, 556, 105, 107), (557, 554, 88, 106), (554, 557, 107, 89), (558, 559, 84, 86), (559, 558, 87, 85), (559, 560, 102, 84), (560, 559, 85, 103), (560, 561, 104, 102), (561, 560, 103, 105), (561, 558, 86, 104), (558, 561, 105, 87), (562, 563, 82, 84), (563, 562, 85, 83), (563, 564, 100, 82), (564, 563, 83, 101), (564, 565, 102, 100), (565, 564, 101, 103), (565, 562, 84, 102), (562, 565, 103, 85), (566, 567, 80, 82), (567, 566, 83, 81), (567, 568, 98, 80), (568, 567, 81, 99), (568, 569, 100, 98), (569, 568, 99, 101), (569, 566, 82, 100), (566, 569, 101, 83), (570, 571, 44, 0), (571, 570, 1, 45), (571, 572, 96, 44), (572, 571, 45, 97), (572, 573, 24, 96), (573, 572, 97, 25), (573, 570, 0, 24), (570, 573, 25, 1), (574, 575, 46, 44), (575, 574, 45, 47), (575, 576, 94, 46), (576, 575, 47, 95), (576, 577, 96, 94), (577, 576, 95, 97), (577, 574, 44, 96), (574, 577, 97, 45), (578, 579, 48, 46), (579, 578, 47, 49), (579, 580, 92, 48), (580, 579, 49, 93), (580, 581, 94, 92), (581, 580, 93, 95), (581, 578, 46, 94), (578, 581, 95, 47), (582, 583, 50, 48), (583, 582, 49, 51), (583, 584, 90, 50), (584, 583, 51, 91), (584, 585, 92, 90), (585, 584, 91, 93), (585, 582, 48, 92), (582, 585, 93, 49), (586, 587, 52, 50), (587, 586, 51, 53), (587, 588, 88, 52), (588, 587, 53, 89), (588, 589, 90, 88), (589, 588, 89, 91), (589, 586, 50, 90), (586, 589, 91, 51), (590, 591, 54, 52), (591, 590, 53, 55), (591, 592, 86, 54), (592, 591, 55, 87), (592, 593, 88, 86), (593, 592, 87, 89), (593, 590, 52, 88), (590, 593, 89, 53), (594, 595, 56, 54), (595, 594, 55, 57), (595, 596, 84, 56), (596, 595, 57, 85), (596, 597, 86, 84), (597, 596, 85, 87), (597, 594, 54, 86), (594, 597, 87, 55), (598, 599, 58, 56), (599, 598, 57, 59), (599, 600, 82, 58), (600, 599, 59, 83), (600, 601, 84, 82), (601, 600, 83, 85), (601, 598, 56, 84), (598, 601, 85, 57), (602, 603, 60, 58), (603, 602, 59, 61), (603, 604, 80, 60), (604, 603, 61, 81), (604, 605, 82, 80), (605, 604, 81, 83), (605, 602, 58, 82), (602, 605, 83, 59), (606, 607, 240, 8), (607, 606, 9, 241), (607, 608, 78, 240), (608, 607, 241, 79), (608, 609, 4, 78), (609, 608, 79, 5), (609, 606, 8, 4), (606, 609, 5, 9), (610, 611, 238, 240), (611, 610, 241, 239), (611, 612, 76, 238), (612, 611, 239, 77), (612, 613, 78, 76), (613, 612, 77, 79), (613, 610, 240, 78), (610, 613, 79, 241), (614, 615, 236, 238), (615, 614, 239, 237), (615, 616, 74, 236), (616, 615, 237, 75), (616, 617, 76, 74), (617, 616, 75, 77), (617, 614, 238, 76), (614, 617, 77, 239), (618, 619, 234, 236), (619, 618, 237, 235), (619, 620, 72, 234), (620, 619, 235, 73), (620, 621, 74, 72), (621, 620, 73, 75), (621, 618, 236, 74), (618, 621, 75, 237), (622, 623, 232, 234), (623, 622, 235, 233), (623, 624, 70, 232), (624, 623, 233, 71), (624, 625, 72, 70), (625, 624, 71, 73), (625, 622, 234, 72), (622, 625, 73, 235), (626, 627, 230, 232), (627, 626, 233, 231), (627, 628, 68, 230), (628, 627, 231, 69), (628, 629, 70, 68), (629, 628, 69, 71), (629, 626, 232, 70), (626, 629, 71, 233), (630, 631, 228, 230), (631, 630, 231, 229), (631, 632, 66, 228), (632, 631, 229, 67), (632, 633, 68, 66), (633, 632, 67, 69), (633, 630, 230, 68), (630, 633, 69, 231), (634, 635, 226, 228), (635, 634, 229, 227), (635, 636, 64, 226), (636, 635, 227, 65), (636, 637, 66, 64), (637, 636, 65, 67), (637, 634, 228, 66), (634, 637, 67, 229), (638, 639, 224, 226), (639, 638, 227, 225), (639, 640, 62, 224), (640, 639, 225, 63), (640, 641, 64, 62), (641, 640, 63, 65), (641, 638, 226, 64), (638, 641, 65, 227), (26, 27, 3, 2), (2, 3, 61, 60), (60, 61, 59, 58), (58, 59, 57, 56), (56, 57, 55, 54), (54, 55, 53, 52), (52, 53, 51, 50), (50, 51, 49, 48), (48, 49, 47, 46), (46, 47, 45, 44), (44, 45, 1, 0), (0, 1, 25, 24), (24, 25, 23, 22), (22, 23, 21, 20), (20, 21, 19, 18), (18, 19, 17, 16), (16, 17, 15, 14), (14, 15, 13, 12), (12, 13, 11, 10), (10, 11, 9, 8), (8, 9, 5, 4), (4, 5, 79, 78), (78, 79, 77, 76), (76, 77, 75, 74), (74, 75, 73, 72), (72, 73, 71, 70), (70, 71, 69, 68), (68, 69, 67, 66), (66, 67, 65, 64), (64, 65, 63, 62), (62, 63, 7, 6), (6, 7, 43, 42), (42, 43, 41, 40), (40, 41, 39, 38), (38, 39, 37, 36), (36, 37, 35, 34), (34, 35, 33, 32), (32, 33, 31, 30), (30, 31, 29, 28), (28, 29, 27, 26)])
_uv = me_plane.uv_layers.new(name='UVMap')
_uv.uv.foreach_set('vector', [0.9, 0.9, 1.0, 0.9, 1.0, 0.9, 0.9, 0.9, 1.0, 0.9, 0.9, 0.9, 0.9, 0.9, 1.0, 0.9, 1.0, 0.9, 1.0, 1.0, 1.0, 1.0, 1.0, 0.9, 1.0, 1.0, 1.0, 0.9, 1.0, 0.9, 1.0, 1.0, 1.0, 1.0, 0.9, 1.0, 0.9, 1.0, 1.0, 1.0, 0.9, 1.0, 1.0, 1.0, 1.0, 1.0, 0.9, 1.0, 0.9, 1.0, 0.9, 0.9, 0.9, 0.9, 0.9, 1.0, 0.9, 0.9, 0.9, 1.0, 0.9, 1.0, 0.9, 0.9, 0.9, 0.0, 1.0, 0.0, 1.0, 0.0, 0.9, 0.0, 1.0, 0.0, 0.9, 0.0, 0.9, 0.0, 1.0, 0.0, 1.0, 0.0, 1.0, 0.1, 1.0, 0.1, 1.0, 0.0, 1.0, 0.1, 1.0, 0.0, 1.0, 0.0, 1.0, 0.1, 1.0, 0.1, 0.9, 0.1, 0.9, 0.1, 1.0, 0.1, 0.9, 0.1, 1.0, 0.1, 1.0, 0.1, 0.9, 0.1, 0.9, 0.1, 0.9, 0.0, 0.9, 0.0, 0.9, 0.1, 0.9, 0.0, 0.9, 0.1, 0.9, 0.1, 0.9, 0.0, 0.9, 0.1, 1.0, 0.1, 1.0, 0.1, 0.9, 0.1, 1.0, 0.1, 0.9, 0.1, 0.9, 0.1, 1.0, 0.1, 1.0, 0.1, 1.0, 0.2, 1.0, 0.2, 1.0, 0.1, 1.0, 0.2, 1.0, 0.1, 1.0, 0.1, 1.0, 0.2, 1.0, 0.2, 0.9, 0.2, 0.9, 0.2, 1.0, 0.2, 0.9, 0.2, 1.0, 0.2, 1.0, 0.2, 0.9, 0.2, 0.9, 0.2, 0.9, 0.1, 0.9, 0.1, 0.9, 0.2, 0.9, 0.1, 0.9, 0.2, 0.9, 0.2, 0.9, 0.1, 0.9, 0.2, 1.0, 0.2, 1.0, 0.2, 0.9, 0.2, 1.0, 0.2, 0.9, 0.2, 0.9, 0.2, 1.0, 0.2, 1.0, 0.2, 1.0, 0.3, 1.0, 0.3, 1.0, 0.2, 1.0, 0.3, 1.0, 0.2, 1.0, 0.2, 1.0, 0.3, 1.0, 0.3, 0.9, 0.3, 0.9, 0.3, 1.0, 0.3, 0.9, 0.3, 1.0, 0.3, 1.0, 0.3, 0.9, 0.3, 0.9, 0.3, 0.9, 0.2, 0.9, 0.2, 0.9, 0.3, 0.9, 0.2, 0.9, 0.3, 0.9, 0.3, 0.9, 0.2, 0.9, 0.3, 1.0, 0.3, 1.0, 0.3, 0.9, 0.3, 1.0, 0.3, 0.9, 0.3, 0.9, 0.3, 1.0, 0.3, 1.0, 0.3, 1.0, 0.4, 1.0, 0.4, 1.0, 0.3, 1.0, 0.4, 1.0, 0.3, 1.0, 0.3, 1.0, 0.4, 1.0, 0.4, 0.9, 0.4, 0.9, 0.4, 1.0, 0.4, 0.9, 0.4, 1.0, 0.4, 1.0, 0.4, 0.9, 0.4, 0.9, 0.4, 0.9, 0.3, 0.9, 0.3, 0.9, 0.4, 0.9, 0.3, 0.9, 0.4, 0.9, 0.4, 0.9, 0.3, 0.9, 0.4, 1.0, 0.4, 1.0, 0.4, 0.9, 0.4, 1.0, 0.4, 0.9, 0.4, 0.9, 0.4, 1.0, 0.4, 1.0, 0.4, 1.0, 0.5, 1.0, 0.5, 1.0, 0.4, 1.0, 0.5, 1.0, 0.4, 1.0, 0.4, 1.0, 0.5, 1.0, 0.5, 0.9, 0.5, 0.9, 0.5, 1.0, 0.5, 0.9, 0.5, 1.0, 0.5, 1.0, 0.5, 0.9, 0.5, 0.9, 0.5, 0.9, 0.4, 0.9, 0.4, 0.9, 0.5, 0.9, 0.4, 0.9, 0.5, 0.9, 0.5, 0.9, 0.4, 0.9, 0.5, 1.0, 0.5, 1.0, 0.5, 0.9, 0.5, 1.0, 0.5, 0.9, 0.5, 0.9, 0.5, 1.0, 0.5, 1.0, 0.5, 1.0, 0.6, 1.0, 0.6, 1.0, 0.5, 1.0, 0.6, 1.0, 0.5, 1.0, 0.5, 1.0, 0.6, 1.0, 0.6, 0.9, 0.6, 0.9, 0.6, 1.0, 0.6, 0.9, 0.6, 1.0, 0.6, 1.0, 0.6, 0.9, 0.6, 0.9, 0.6, 0.9, 0.5, 0.9, 0.5, 0.9, 0.6, 0.9, 0.5, 0.9, 0.6, 0.9, 0.6, 0.9, 0.5, 0.9, 0.6, 1.0, 0.6, 1.0, 0.6, 0.9, 0.6, 1.0, 0.6, 0.9, 0.6, 0.9, 0.6, 1.0, 0.6, 1.0, 0.6, 1.0, 0.7, 1.0, 0.7, 1.0, 0.6, 1.0, 0.7, 1.0, 0.6, 1.0, 0.6, 1.0, 0.7, 1.0, 0.7, 0.9, 0.7, 0.9, 0.7, 1.0, 0.7, 0.9, 0.7, 1.0, 0.7, 1.0, 0.7, 0.9, 0.7, 0.9, 0.7, 0.9, 0.6, 0.9, 0.6, 0.9, 0.7, 0.9, 0.6, 0.9, 0.7, 0.9, 0.7, 0.9, 0.6, 0.9, 0.7, 1.0, 0.7, 1.0, 0.7, 0.9, 0.7, 1.0, 0.7, 0.9, 0.7, 0.9, 0.7, 1.0, 0.7, 1.0, 0.7, 1.0, 0.8, 1.0, 0.8, 1.0, 0.7, 1.0, 0.8, 1.0, 0.7, 1.0, 0.7, 1.0, 0.8, 1.0, 0.8, 0.9, 0.8, 0.9, 0.8, 1.0, 0.8, 0.9, 0.8, 1.0, 0.8, 1.0, 0.8, 0.9, 0.8, 0.9, 0.8, 0.9, 0.7, 0.9, 0.7, 0.9, 0.8, 0.9, 0.7, 0.9, 0.8, 0.9, 0.8, 0.9, 0.7, 0.9, 0.8, 1.0, 0.8, 1.0, 0.8, 0.9, 0.8, 1.0, 0.8, 0.9, 0.8, 0.9, 0.8, 1.0, 0.8, 1.0, 0.8, 1.0, 0.9, 1.0, 0.9, 1.0, 0.8, 1.0, 0.9, 1.0, 0.8, 1.0, 0.8, 1.0, 0.9, 1.0, 0.9, 0.9, 0.9, 0.9, 0.9, 1.0, 0.9, 0.9, 0.9, 1.0, 0.9, 1.0, 0.9, 0.9, 0.9, 0.9, 0.9, 0.9, 0.8, 0.9, 0.8, 0.9, 0.9, 0.9, 0.8, 0.9, 0.9, 0.9, 0.9, 0.9, 0.8, 0.0, 0.8, 0.1, 0.8, 0.1, 0.8, 0.0, 0.8, 0.1, 0.8, 0.0, 0.8, 0.0, 0.8, 0.1, 0.8, 0.1, 0.8, 0.1, 0.9, 0.1, 0.9, 0.1, 0.8, 0.1, 0.9, 0.1, 0.8, 0.1, 0.8, 0.1, 0.9, 0.1, 0.9, 0.0, 0.9, 0.0, 0.9, 0.1, 0.9, 0.0, 0.9, 0.1, 0.9, 0.1, 0.9, 0.0, 0.9, 0.0, 0.9, 0.0, 0.8, 0.0, 0.8, 0.0, 0.9, 0.0, 0.8, 0.0, 0.9, 0.0, 0.9, 0.0, 0.8, 0.1, 0.8, 0.2, 0.8, 0.2, 0.8, 0.1, 0.8, 0.2, 0.8, 0.1, 0.8, 0.1, 0.8, 0.2, 0.8, 0.2, 0.8, 0.2, 0.9, 0.2, 0.9, 0.2, 0.8, 0.2, 0.9, 0.2, 0.8, 0.2, 0.8, 0.2, 0.9, 0.2, 0.9, 0.1, 0.9, 0.1, 0.9, 0.2, 0.9, 0.1, 0.9, 0.2, 0.9, 0.2, 0.9, 0.1, 0.9, 0.1, 0.9, 0.1, 0.8, 0.1, 0.8, 0.1, 0.9, 0.1, 0.8, 0.1, 0.9, 0.1, 0.9, 0.1, 0.8, 0.2, 0.8, 0.3, 0.8, 0.3, 0.8, 0.2, 0.8, 0.3, 0.8, 0.2, 0.8, 0.2, 0.8, 0.3, 0.8, 0.3, 0.8, 0.3, 0.9, 0.3, 0.9, 0.3, 0.8, 0.3, 0.9, 0.3, 0.8, 0.3, 0.8, 0.3, 0.9, 0.3, 0.9, 0.2, 0.9, 0.2, 0.9, 0.3, 0.9, 0.2, 0.9, 0.3, 0.9, 0.3, 0.9, 0.2, 0.9, 0.2, 0.9, 0.2, 0.8, 0.2, 0.8, 0.2, 0.9, 0.2, 0.8, 0.2, 0.9, 0.2, 0.9, 0.2, 0.8, 0.3, 0.8, 0.4, 0.8, 0.4, 0.8, 0.3, 0.8, 0.4, 0.8, 0.3, 0.8, 0.3, 0.8, 0.4, 0.8, 0.4, 0.8, 0.4, 0.9, 0.4, 0.9, 0.4, 0.8, 0.4, 0.9, 0.4, 0.8, 0.4, 0.8, 0.4, 0.9, 0.4, 0.9, 0.3, 0.9, 0.3, 0.9, 0.4, 0.9, 0.3, 0.9, 0.4, 0.9, 0.4, 0.9, 0.3, 0.9, 0.3, 0.9, 0.3, 0.8, 0.3, 0.8, 0.3, 0.9, 0.3, 0.8, 0.3, 0.9, 0.3, 0.9, 0.3, 0.8, 0.4, 0.8, 0.5, 0.8, 0.5, 0.8, 0.4, 0.8, 0.5, 0.8, 0.4, 0.8, 0.4, 0.8, 0.5, 0.8, 0.5, 0.8, 0.5, 0.9, 0.5, 0.9, 0.5, 0.8, 0.5, 0.9, 0.5, 0.8, 0.5, 0.8, 0.5, 0.9, 0.5, 0.9, 0.4, 0.9, 0.4, 0.9, 0.5, 0.9, 0.4, 0.9, 0.5, 0.9, 0.5, 0.9, 0.4, 0.9, 0.4, 0.9, 0.4, 0.8, 0.4, 0.8, 0.4, 0.9, 0.4, 0.8, 0.4, 0.9, 0.4, 0.9, 0.4, 0.8, 0.5, 0.8, 0.6, 0.8, 0.6, 0.8, 0.5, 0.8, 0.6, 0.8, 0.5, 0.8, 0.5, 0.8, 0.6, 0.8, 0.6, 0.8, 0.6, 0.9, 0.6, 0.9, 0.6, 0.8, 0.6, 0.9, 0.6, 0.8, 0.6, 0.8, 0.6, 0.9, 0.6, 0.9, 0.5, 0.9, 0.5, 0.9, 0.6, 0.9, 0.5, 0.9, 0.6, 0.9, 0.6, 0.9, 0.5, 0.9, 0.5, 0.9, 0.5, 0.8, 0.5, 0.8, 0.5, 0.9, 0.5, 0.8, 0.5, 0.9, 0.5, 0.9, 0.5, 0.8, 0.6, 0.8, 0.7, 0.8, 0.7, 0.8, 0.6, 0.8, 0.7, 0.8, 0.6, 0.8, 0.6, 0.8, 0.7, 0.8, 0.7, 0.8, 0.7, 0.9, 0.7, 0.9, 0.7, 0.8, 0.7, 0.9, 0.7, 0.8, 0.7, 0.8, 0.7, 0.9, 0.7, 0.9, 0.6, 0.9, 0.6, 0.9, 0.7, 0.9, 0.6, 0.9, 0.7, 0.9, 0.7, 0.9, 0.6, 0.9, 0.6, 0.9, 0.6, 0.8, 0.6, 0.8, 0.6, 0.9, 0.6, 0.8, 0.6, 0.9, 0.6, 0.9, 0.6, 0.8, 0.7, 0.8, 0.8, 0.8, 0.8, 0.8, 0.7, 0.8, 0.8, 0.8, 0.7, 0.8, 0.7, 0.8, 0.8, 0.8, 0.8, 0.8, 0.8, 0.9, 0.8, 0.9, 0.8, 0.8, 0.8, 0.9, 0.8, 0.8, 0.8, 0.8, 0.8, 0.9, 0.8, 0.9, 0.7, 0.9, 0.7, 0.9, 0.8, 0.9, 0.7, 0.9, 0.8, 0.9, 0.8, 0.9, 0.7, 0.9, 0.7, 0.9, 0.7, 0.8, 0.7, 0.8, 0.7, 0.9, 0.7, 0.8, 0.7, 0.9, 0.7, 0.9, 0.7, 0.8, 0.8, 0.8, 0.9, 0.8, 0.9, 0.8, 0.8, 0.8, 0.9, 0.8, 0.8, 0.8, 0.8, 0.8, 0.9, 0.8, 0.9, 0.8, 0.9, 0.9, 0.9, 0.9, 0.9, 0.8, 0.9, 0.9, 0.9, 0.8, 0.9, 0.8, 0.9, 0.9, 0.9, 0.9, 0.8, 0.9, 0.8, 0.9, 0.9, 0.9, 0.8, 0.9, 0.9, 0.9, 0.9, 0.9, 0.8, 0.9, 0.8, 0.9, 0.8, 0.8, 0.8, 0.8, 0.8, 0.9, 0.8, 0.8, 0.8, 0.9, 0.8, 0.9, 0.8, 0.8, 0.0, 0.7, 0.1, 0.7, 0.1, 0.7, 0.0, 0.7, 0.1, 0.7, 0.0, 0.7, 0.0, 0.7, 0.1, 0.7, 0.1, 0.7, 0.1, 0.8, 0.1, 0.8, 0.1, 0.7, 0.1, 0.8, 0.1, 0.7, 0.1, 0.7, 0.1, 0.8, 0.1, 0.8, 0.0, 0.8, 0.0, 0.8, 0.1, 0.8, 0.0, 0.8, 0.1, 0.8, 0.1, 0.8, 0.0, 0.8, 0.0, 0.8, 0.0, 0.7, 0.0, 0.7, 0.0, 0.8, 0.0, 0.7, 0.0, 0.8, 0.0, 0.8, 0.0, 0.7, 0.1, 0.7, 0.2, 0.7, 0.2, 0.7, 0.1, 0.7, 0.2, 0.7, 0.1, 0.7, 0.1, 0.7, 0.2, 0.7, 0.2, 0.7, 0.2, 0.8, 0.2, 0.8, 0.2, 0.7, 0.2, 0.8, 0.2, 0.7, 0.2, 0.7, 0.2, 0.8, 0.2, 0.8, 0.1, 0.8, 0.1, 0.8, 0.2, 0.8, 0.1, 0.8, 0.2, 0.8, 0.2, 0.8, 0.1, 0.8, 0.1, 0.8, 0.1, 0.7, 0.1, 0.7, 0.1, 0.8, 0.1, 0.7, 0.1, 0.8, 0.1, 0.8, 0.1, 0.7, 0.2, 0.7, 0.3, 0.7, 0.3, 0.7, 0.2, 0.7, 0.3, 0.7, 0.2, 0.7, 0.2, 0.7, 0.3, 0.7, 0.3, 0.7, 0.3, 0.8, 0.3, 0.8, 0.3, 0.7, 0.3, 0.8, 0.3, 0.7, 0.3, 0.7, 0.3, 0.8, 0.3, 0.8, 0.2, 0.8, 0.2, 0.8, 0.3, 0.8, 0.2, 0.8, 0.3, 0.8, 0.3, 0.8, 0.2, 0.8, 0.2, 0.8, 0.2, 0.7, 0.2, 0.7, 0.2, 0.8, 0.2, 0.7, 0.2, 0.8, 0.2, 0.8, 0.2, 0.7, 0.3, 0.7, 0.4, 0.7, 0.4, 0.7, 0.3, 0.7, 0.4, 0.7, 0.3, 0.7, 0.3, 0.7, 0.4, 0.7, 0.4, 0.7, 0.4, 0.8, 0.4, 0.8, 0.4, 0.7, 0.4, 0.8, 0.4, 0.7, 0.4, 0.7, 0.4, 0.8, 0.4, 0.8, 0.3, 0.8, 0.3, 0.8, 0.4, 0.8, 0.3, 0.8, 0.4, 0.8, 0.4, 0.8, 0.3, 0.8, 0.3, 0.8, 0.3, 0.7, 0.3, 0.7, 0.3, 0.8, 0.3, 0.7, 0.3, 0.8, 0.3, 0.8, 0.3, 0.7, 0.4, 0.7, 0.5, 0.7, 0.5, 0.7, 0.4, 0.7, 0.5, 0.7, 0.4, 0.7, 0.4, 0.7, 0.5, 0.7, 0.5, 0.7, 0.5, 0.8, 0.5, 0.8, 0.5, 0.7, 0.5, 0.8, 0.5, 0.7, 0.5, 0.7, 0.5, 0.8, 0.5, 0.8, 0.4, 0.8, 0.4, 0.8, 0.5, 0.8, 0.4, 0.8, 0.5, 0.8, 0.5, 0.8, 0.4, 0.8, 0.4, 0.8, 0.4, 0.7, 0.4, 0.7, 0.4, 0.8, 0.4, 0.7, 0.4, 0.8, 0.4, 0.8, 0.4, 0.7, 0.5, 0.7, 0.6, 0.7, 0.6, 0.7, 0.5, 0.7, 0.6, 0.7, 0.5, 0.7, 0.5, 0.7, 0.6, 0.7, 0.6, 0.7, 0.6, 0.8, 0.6, 0.8, 0.6, 0.7, 0.6, 0.8, 0.6, 0.7, 0.6, 0.7, 0.6, 0.8, 0.6, 0.8, 0.5, 0.8, 0.5, 0.8, 0.6, 0.8, 0.5, 0.8, 0.6, 0.8, 0.6, 0.8, 0.5, 0.8, 0.5, 0.8, 0.5, 0.7, 0.5, 0.7, 0.5, 0.8, 0.5, 0.7, 0.5, 0.8, 0.5, 0.8, 0.5, 0.7, 0.6, 0.7, 0.7, 0.7, 0.7, 0.7, 0.6, 0.7, 0.7, 0.7, 0.6, 0.7, 0.6, 0.7, 0.7, 0.7, 0.7, 0.7, 0.7, 0.8, 0.7, 0.8, 0.7, 0.7, 0.7, 0.8, 0.7, 0.7, 0.7, 0.7, 0.7, 0.8, 0.7, 0.8, 0.6, 0.8, 0.6, 0.8, 0.7, 0.8, 0.6, 0.8, 0.7, 0.8, 0.7, 0.8, 0.6, 0.8, 0.6, 0.8, 0.6, 0.7, 0.6, 0.7, 0.6, 0.8, 0.6, 0.7, 0.6, 0.8, 0.6, 0.8, 0.6, 0.7, 0.7, 0.7, 0.8, 0.7, 0.8, 0.7, 0.7, 0.7, 0.8, 0.7, 0.7, 0.7, 0.7, 0.7, 0.8, 0.7, 0.8, 0.7, 0.8, 0.8, 0.8, 0.8, 0.8, 0.7, 0.8, 0.8, 0.8, 0.7, 0.8, 0.7, 0.8, 0.8, 0.8, 0.8, 0.7, 0.8, 0.7, 0.8, 0.8, 0.8, 0.7, 0.8, 0.8, 0.8, 0.8, 0.8, 0.7, 0.8, 0.7, 0.8, 0.7, 0.7, 0.7, 0.7, 0.7, 0.8, 0.7, 0.7, 0.7, 0.8, 0.7, 0.8, 0.7, 0.7, 0.8, 0.7, 0.9, 0.7, 0.9, 0.7, 0.8, 0.7, 0.9, 0.7, 0.8, 0.7, 0.8, 0.7, 0.9, 0.7, 0.9, 0.7, 0.9, 0.8, 0.9, 0.8, 0.9, 0.7, 0.9, 0.8, 0.9, 0.7, 0.9, 0.7, 0.9, 0.8, 0.9, 0.8, 0.8, 0.8, 0.8, 0.8, 0.9, 0.8, 0.8, 0.8, 0.9, 0.8, 0.9, 0.8, 0.8, 0.8, 0.8, 0.8, 0.8, 0.7, 0.8, 0.7, 0.8, 0.8, 0.8, 0.7, 0.8, 0.8, 0.8, 0.8, 0.8, 0.7, 0.0, 0.6, 0.1, 0.6, 0.1, 0.6, 0.0, 0.6, 0.1, 0.6, 0.0, 0.6, 0.0, 0.6, 0.1, 0.6, 0.1, 0.6, 0.1, 0.7, 0.1, 0.7, 0.1, 0.6, 0.1, 0.7, 0.1, 0.6, 0.1, 0.6, 0.1, 0.7, 0.1, 0.7, 0.0, 0.7, 0.0, 0.7, 0.1, 0.7, 0.0, 0.7, 0.1, 0.7, 0.1, 0.7, 0.0, 0.7, 0.0, 0.7, 0.0, 0.6, 0.0, 0.6, 0.0, 0.7, 0.0, 0.6, 0.0, 0.7, 0.0, 0.7, 0.0, 0.6, 0.1, 0.6, 0.2, 0.6, 0.2, 0.6, 0.1, 0.6, 0.2, 0.6, 0.1, 0.6, 0.1, 0.6, 0.2, 0.6, 0.2, 0.6, 0.2, 0.7, 0.2, 0.7, 0.2, 0.6, 0.2, 0.7, 0.2, 0.6, 0.2, 0.6, 0.2, 0.7, 0.2, 0.7, 0.1, 0.7, 0.1, 0.7, 0.2, 0.7, 0.1, 0.7, 0.2, 0.7, 0.2, 0.7, 0.1, 0.7, 0.1, 0.7, 0.1, 0.6, 0.1, 0.6, 0.1, 0.7, 0.1, 0.6, 0.1, 0.7, 0.1, 0.7, 0.1, 0.6, 0.2, 0.6, 0.3, 0.6, 0.3, 0.6, 0.2, 0.6, 0.3, 0.6, 0.2, 0.6, 0.2, 0.6, 0.3, 0.6, 0.3, 0.6, 0.3, 0.7, 0.3, 0.7, 0.3, 0.6, 0.3, 0.7, 0.3, 0.6, 0.3, 0.6, 0.3, 0.7, 0.3, 0.7, 0.2, 0.7, 0.2, 0.7, 0.3, 0.7, 0.2, 0.7, 0.3, 0.7, 0.3, 0.7, 0.2, 0.7, 0.2, 0.7, 0.2, 0.6, 0.2, 0.6, 0.2, 0.7, 0.2, 0.6, 0.2, 0.7, 0.2, 0.7, 0.2, 0.6, 0.3, 0.6, 0.4, 0.6, 0.4, 0.6, 0.3, 0.6, 0.4, 0.6, 0.3, 0.6, 0.3, 0.6, 0.4, 0.6, 0.4, 0.6, 0.4, 0.7, 0.4, 0.7, 0.4, 0.6, 0.4, 0.7, 0.4, 0.6, 0.4, 0.6, 0.4, 0.7, 0.4, 0.7, 0.3, 0.7, 0.3, 0.7, 0.4, 0.7, 0.3, 0.7, 0.4, 0.7, 0.4, 0.7, 0.3, 0.7, 0.3, 0.7, 0.3, 0.6, 0.3, 0.6, 0.3, 0.7, 0.3, 0.6, 0.3, 0.7, 0.3, 0.7, 0.3, 0.6, 0.4, 0.6, 0.5, 0.6, 0.5, 0.6, 0.4, 0.6, 0.5, 0.6, 0.4, 0.6, 0.4, 0.6, 0.5, 0.6, 0.5, 0.6, 0.5, 0.7, 0.5, 0.7, 0.5, 0.6, 0.5, 0.7, 0.5, 0.6, 0.5, 0.6, 0.5, 0.7, 0.5, 0.7, 0.4, 0.7, 0.4, 0.7, 0.5, 0.7, 0.4, 0.7, 0.5, 0.7, 0.5, 0.7, 0.4, 0.7, 0.4, 0.7, 0.4, 0.6, 0.4, 0.6, 0.4, 0.7, 0.4, 0.6, 0.4, 0.7, 0.4, 0.7, 0.4, 0.6, 0.5, 0.6, 0.6, 0.6, 0.6, 0.6, 0.5, 0.6, 0.6, 0.6, 0.5, 0.6, 0.5, 0.6, 0.6, 0.6, 0.6, 0.6, 0.6, 0.7, 0.6, 0.7, 0.6, 0.6, 0.6, 0.7, 0.6, 0.6, 0.6, 0.6, 0.6, 0.7, 0.6, 0.7, 0.5, 0.7, 0.5, 0.7, 0.6, 0.7, 0.5, 0.7, 0.6, 0.7, 0.6, 0.7, 0.5, 0.7, 0.5, 0.7, 0.5, 0.6, 0.5, 0.6, 0.5, 0.7, 0.5, 0.6, 0.5, 0.7, 0.5, 0.7, 0.5, 0.6, 0.6, 0.6, 0.7, 0.6, 0.7, 0.6, 0.6, 0.6, 0.7, 0.6, 0.6, 0.6, 0.6, 0.6, 0.7, 0.6, 0.7, 0.6, 0.7, 0.7, 0.7, 0.7, 0.7, 0.6, 0.7, 0.7, 0.7, 0.6, 0.7, 0.6, 0.7, 0.7, 0.7, 0.7, 0.6, 0.7, 0.6, 0.7, 0.7, 0.7, 0.6, 0.7, 0.7, 0.7, 0.7, 0.7, 0.6, 0.7, 0.6, 0.7, 0.6, 0.6, 0.6, 0.6, 0.6, 0.7, 0.6, 0.6, 0.6, 0.7, 0.6, 0.7, 0.6, 0.6, 0.7, 0.6, 0.8, 0.6, 0.8, 0.6, 0.7, 0.6, 0.8, 0.6, 0.7, 0.6, 0.7, 0.6, 0.8, 0.6, 0.8, 0.6, 0.8, 0.7, 0.8, 0.7, 0.8, 0.6, 0.8, 0.7, 0.8, 0.6, 0.8, 0.6, 0.8, 0.7, 0.8, 0.7, 0.7, 0.7, 0.7, 0.7, 0.8, 0.7, 0.7, 0.7, 0.8, 0.7, 0.8, 0.7, 0.7, 0.7, 0.7, 0.7, 0.7, 0.6, 0.7, 0.6, 0.7, 0.7, 0.7, 0.6, 0.7, 0.7, 0.7, 0.7, 0.7, 0.6, 0.8, 0.6, 0.9, 0.6, 0.9, 0.6, 0.8, 0.6, 0.9, 0.6, 0.8, 0.6, 0.8, 0.6, 0.9, 0.6, 0.9, 0.6, 0.9, 0.7, 0.9, 0.7, 0.9, 0.6, 0.9, 0.7, 0.9, 0.6, 0.9, 0.6, 0.9, 0.7, 0.9, 0.7, 0.8, 0.7, 0.8, 0.7, 0.9, 0.7, 0.8, 0.7, 0.9, 0.7, 0.9, 0.7, 0.8, 0.7, 0.8, 0.7, 0.8, 0.6, 0.8, 0.6, 0.8, 0.7, 0.8, 0.6, 0.8, 0.7, 0.8, 0.7, 0.8, 0.6, 0.0, 0.5, 0.1, 0.5, 0.1, 0.5, 0.0, 0.5, 0.1, 0.5, 0.0, 0.5, 0.0, 0.5, 0.1, 0.5, 0.1, 0.5, 0.1, 0.6, 0.1, 0.6, 0.1, 0.5, 0.1, 0.6, 0.1, 0.5, 0.1, 0.5, 0.1, 0.6, 0.1, 0.6, 0.0, 0.6, 0.0, 0.6, 0.1, 0.6, 0.0, 0.6, 0.1, 0.6, 0.1, 0.6, 0.0, 0.6, 0.0, 0.6, 0.0, 0.5, 0.0, 0.5, 0.0, 0.6, 0.0, 0.5, 0.0, 0.6, 0.0, 0.6, 0.0, 0.5, 0.1, 0.5, 0.2, 0.5, 0.2, 0.5, 0.1, 0.5, 0.2, 0.5, 0.1, 0.5, 0.1, 0.5, 0.2, 0.5, 0.2, 0.5, 0.2, 0.6, 0.2, 0.6, 0.2, 0.5, 0.2, 0.6, 0.2, 0.5, 0.2, 0.5, 0.2, 0.6, 0.2, 0.6, 0.1, 0.6, 0.1, 0.6, 0.2, 0.6, 0.1, 0.6, 0.2, 0.6, 0.2, 0.6, 0.1, 0.6, 0.1, 0.6, 0.1, 0.5, 0.1, 0.5, 0.1, 0.6, 0.1, 0.5, 0.1, 0.6, 0.1, 0.6, 0.1, 0.5, 0.2, 0.5, 0.3, 0.5, 0.3, 0.5, 0.2, 0.5, 0.3, 0.5, 0.2, 0.5, 0.2, 0.5, 0.3, 0.5, 0.3, 0.5, 0.3, 0.6, 0.3, 0.6, 0.3, 0.5, 0.3, 0.6, 0.3, 0.5, 0.3, 0.5, 0.3, 0.6, 0.3, 0.6, 0.2, 0.6, 0.2, 0.6, 0.3, 0.6, 0.2, 0.6, 0.3, 0.6, 0.3, 0.6, 0.2, 0.6, 0.2, 0.6, 0.2, 0.5, 0.2, 0.5, 0.2, 0.6, 0.2, 0.5, 0.2, 0.6, 0.2, 0.6, 0.2, 0.5, 0.3, 0.5, 0.4, 0.5, 0.4, 0.5, 0.3, 0.5, 0.4, 0.5, 0.3, 0.5, 0.3, 0.5, 0.4, 0.5, 0.4, 0.5, 0.4, 0.6, 0.4, 0.6, 0.4, 0.5, 0.4, 0.6, 0.4, 0.5, 0.4, 0.5, 0.4, 0.6, 0.4, 0.6, 0.3, 0.6, 0.3, 0.6, 0.4, 0.6, 0.3, 0.6, 0.4, 0.6, 0.4, 0.6, 0.3, 0.6, 0.3, 0.6, 0.3, 0.5, 0.3, 0.5, 0.3, 0.6, 0.3, 0.5, 0.3, 0.6, 0.3, 0.6, 0.3, 0.5, 0.4, 0.5, 0.5, 0.5, 0.5, 0.5, 0.4, 0.5, 0.5, 0.5, 0.4, 0.5, 0.4, 0.5, 0.5, 0.5, 0.5, 0.5, 0.5, 0.6, 0.5, 0.6, 0.5, 0.5, 0.5, 0.6, 0.5, 0.5, 0.5, 0.5, 0.5, 0.6, 0.5, 0.6, 0.4, 0.6, 0.4, 0.6, 0.5, 0.6, 0.4, 0.6, 0.5, 0.6, 0.5, 0.6, 0.4, 0.6, 0.4, 0.6, 0.4, 0.5, 0.4, 0.5, 0.4, 0.6, 0.4, 0.5, 0.4, 0.6, 0.4, 0.6, 0.4, 0.5, 0.5, 0.5, 0.6, 0.5, 0.6, 0.5, 0.5, 0.5, 0.6, 0.5, 0.5, 0.5, 0.5, 0.5, 0.6, 0.5, 0.6, 0.5, 0.6, 0.6, 0.6, 0.6, 0.6, 0.5, 0.6, 0.6, 0.6, 0.5, 0.6, 0.5, 0.6, 0.6, 0.6, 0.6, 0.5, 0.6, 0.5, 0.6, 0.6, 0.6, 0.5, 0.6, 0.6, 0.6, 0.6, 0.6, 0.5, 0.6, 0.5, 0.6, 0.5, 0.5, 0.5, 0.5, 0.5, 0.6, 0.5, 0.5, 0.5, 0.6, 0.5, 0.6, 0.5, 0.5, 0.6, 0.5, 0.7, 0.5, 0.7, 0.5, 0.6, 0.5, 0.7, 0.5, 0.6, 0.5, 0.6, 0.5, 0.7, 0.5, 0.7, 0.5, 0.7, 0.6, 0.7, 0.6, 0.7, 0.5, 0.7, 0.6, 0.7, 0.5, 0.7, 0.5, 0.7, 0.6, 0.7, 0.6, 0.6, 0.6, 0.6, 0.6, 0.7, 0.6, 0.6, 0.6, 0.7, 0.6, 0.7, 0.6, 0.6, 0.6, 0.6, 0.6, 0.6, 0.5, 0.6, 0.5, 0.6, 0.6, 0.6, 0.5, 0.6, 0.6, 0.6, 0.6, 0.6, 0.5, 0.7, 0.5, 0.8, 0.5, 0.8, 0.5, 0.7, 0.5, 0.8, 0.5, 0.7, 0.5, 0.7, 0.5, 0.8, 0.5, 0.8, 0.5, 0.8, 0.6, 0.8, 0.6, 0.8, 0.5, 0.8, 0.6, 0.8, 0.5, 0.8, 0.5, 0.8, 0.6, 0.8, 0.6, 0.7, 0.6, 0.7, 0.6, 0.8, 0.6, 0.7, 0.6, 0.8, 0.6, 0.8, 0.6, 0.7, 0.6, 0.7, 0.6, 0.7, 0.5, 0.7, 0.5, 0.7, 0.6, 0.7, 0.5, 0.7, 0.6, 0.7, 0.6, 0.7, 0.5, 0.8, 0.5, 0.9, 0.5, 0.9, 0.5, 0.8, 0.5, 0.9, 0.5, 0.8, 0.5, 0.8, 0.5, 0.9, 0.5, 0.9, 0.5, 0.9, 0.6, 0.9, 0.6, 0.9, 0.5, 0.9, 0.6, 0.9, 0.5, 0.9, 0.5, 0.9, 0.6, 0.9, 0.6, 0.8, 0.6, 0.8, 0.6, 0.9, 0.6, 0.8, 0.6, 0.9, 0.6, 0.9, 0.6, 0.8, 0.6, 0.8, 0.6, 0.8, 0.5, 0.8, 0.5, 0.8, 0.6, 0.8, 0.5, 0.8, 0.6, 0.8, 0.6, 0.8, 0.5, 0.0, 0.4, 0.1, 0.4, 0.1, 0.4, 0.0, 0.4, 0.1, 0.4, 0.0, 0.4, 0.0, 0.4, 0.1, 0.4, 0.1, 0.4, 0.1, 0.5, 0.1, 0.5, 0.1, 0.4, 0.1, 0.5, 0.1, 0.4, 0.1, 0.4, 0.1, 0.5, 0.1, 0.5, 0.0, 0.5, 0.0, 0.5, 0.1, 0.5, 0.0, 0.5, 0.1, 0.5, 0.1, 0.5, 0.0, 0.5, 0.0, 0.5, 0.0, 0.4, 0.0, 0.4, 0.0, 0.5, 0.0, 0.4, 0.0, 0.5, 0.0, 0.5, 0.0, 0.4, 0.1, 0.4, 0.2, 0.4, 0.2, 0.4, 0.1, 0.4, 0.2, 0.4, 0.1, 0.4, 0.1, 0.4, 0.2, 0.4, 0.2, 0.4, 0.2, 0.5, 0.2, 0.5, 0.2, 0.4, 0.2, 0.5, 0.2, 0.4, 0.2, 0.4, 0.2, 0.5, 0.2, 0.5, 0.1, 0.5, 0.1, 0.5, 0.2, 0.5, 0.1, 0.5, 0.2, 0.5, 0.2, 0.5, 0.1, 0.5, 0.1, 0.5, 0.1, 0.4, 0.1, 0.4, 0.1, 0.5, 0.1, 0.4, 0.1, 0.5, 0.1, 0.5, 0.1, 0.4, 0.2, 0.4, 0.3, 0.4, 0.3, 0.4, 0.2, 0.4, 0.3, 0.4, 0.2, 0.4, 0.2, 0.4, 0.3, 0.4, 0.3, 0.4, 0.3, 0.5, 0.3, 0.5, 0.3, 0.4, 0.3, 0.5, 0.3, 0.4, 0.3, 0.4, 0.3, 0.5, 0.3, 0.5, 0.2, 0.5, 0.2, 0.5, 0.3, 0.5, 0.2, 0.5, 0.3, 0.5, 0.3, 0.5, 0.2, 0.5, 0.2, 0.5, 0.2, 0.4, 0.2, 0.4, 0.2, 0.5, 0.2, 0.4, 0.2, 0.5, 0.2, 0.5, 0.2, 0.4, 0.3, 0.4, 0.4, 0.4, 0.4, 0.4, 0.3, 0.4, 0.4, 0.4, 0.3, 0.4, 0.3, 0.4, 0.4, 0.4, 0.4, 0.4, 0.4, 0.5, 0.4, 0.5, 0.4, 0.4, 0.4, 0.5, 0.4, 0.4, 0.4, 0.4, 0.4, 0.5, 0.4, 0.5, 0.3, 0.5, 0.3, 0.5, 0.4, 0.5, 0.3, 0.5, 0.4, 0.5, 0.4, 0.5, 0.3, 0.5, 0.3, 0.5, 0.3, 0.4, 0.3, 0.4, 0.3, 0.5, 0.3, 0.4, 0.3, 0.5, 0.3, 0.5, 0.3, 0.4, 0.4, 0.4, 0.5, 0.4, 0.5, 0.4, 0.4, 0.4, 0.5, 0.4, 0.4, 0.4, 0.4, 0.4, 0.5, 0.4, 0.5, 0.4, 0.5, 0.5, 0.5, 0.5, 0.5, 0.4, 0.5, 0.5, 0.5, 0.4, 0.5, 0.4, 0.5, 0.5, 0.5, 0.5, 0.4, 0.5, 0.4, 0.5, 0.5, 0.5, 0.4, 0.5, 0.5, 0.5, 0.5, 0.5, 0.4, 0.5, 0.4, 0.5, 0.4, 0.4, 0.4, 0.4, 0.4, 0.5, 0.4, 0.4, 0.4, 0.5, 0.4, 0.5, 0.4, 0.4, 0.5, 0.4, 0.6, 0.4, 0.6, 0.4, 0.5, 0.4, 0.6, 0.4, 0.5, 0.4, 0.5, 0.4, 0.6, 0.4, 0.6, 0.4, 0.6, 0.5, 0.6, 0.5, 0.6, 0.4, 0.6, 0.5, 0.6, 0.4, 0.6, 0.4, 0.6, 0.5, 0.6, 0.5, 0.5, 0.5, 0.5, 0.5, 0.6, 0.5, 0.5, 0.5, 0.6, 0.5, 0.6, 0.5, 0.5, 0.5, 0.5, 0.5, 0.5, 0.4, 0.5, 0.4, 0.5, 0.5, 0.5, 0.4, 0.5, 0.5, 0.5, 0.5, 0.5, 0.4, 0.6, 0.4, 0.7, 0.4, 0.7, 0.4, 0.6, 0.4, 0.7, 0.4, 0.6, 0.4, 0.6, 0.4, 0.7, 0.4, 0.7, 0.4, 0.7, 0.5, 0.7, 0.5, 0.7, 0.4, 0.7, 0.5, 0.7, 0.4, 0.7, 0.4, 0.7, 0.5, 0.7, 0.5, 0.6, 0.5, 0.6, 0.5, 0.7, 0.5, 0.6, 0.5, 0.7, 0.5, 0.7, 0.5, 0.6, 0.5, 0.6, 0.5, 0.6, 0.4, 0.6, 0.4, 0.6, 0.5, 0.6, 0.4, 0.6, 0.5, 0.6, 0.5, 0.6, 0.4, 0.7, 0.4, 0.8, 0.4, 0.8, 0.4, 0.7, 0.4, 0.8, 0.4, 0.7, 0.4, 0.7, 0.4, 0.8, 0.4, 0.8, 0.4, 0.8, 0.5, 0.8, 0.5, 0.8, 0.4, 0.8, 0.5, 0.8, 0.4, 0.8, 0.4, 0.8, 0.5, 0.8, 0.5, 0.7, 0.5, 0.7, 0.5, 0.8, 0.5, 0.7, 0.5, 0.8, 0.5, 0.8, 0.5, 0.7, 0.5, 0.7, 0.5, 0.7, 0.4, 0.7, 0.4, 0.7, 0.5, 0.7, 0.4, 0.7, 0.5, 0.7, 0.5, 0.7, 0.4, 0.8, 0.4, 0.9, 0.4, 0.9, 0.4, 0.8, 0.4, 0.9, 0.4, 0.8, 0.4, 0.8, 0.4, 0.9, 0.4, 0.9, 0.4, 0.9, 0.5, 0.9, 0.5, 0.9, 0.4, 0.9, 0.5, 0.9, 0.4, 0.9, 0.4, 0.9, 0.5, 0.9, 0.5, 0.8, 0.5, 0.8, 0.5, 0.9, 0.5, 0.8, 0.5, 0.9, 0.5, 0.9, 0.5, 0.8, 0.5, 0.8, 0.5, 0.8, 0.4, 0.8, 0.4, 0.8, 0.5, 0.8, 0.4, 0.8, 0.5, 0.8, 0.5, 0.8, 0.4, 0.0, 0.3, 0.1, 0.3, 0.1, 0.3, 0.0, 0.3, 0.1, 0.3, 0.0, 0.3, 0.0, 0.3, 0.1, 0.3, 0.1, 0.3, 0.1, 0.4, 0.1, 0.4, 0.1, 0.3, 0.1, 0.4, 0.1, 0.3, 0.1, 0.3, 0.1, 0.4, 0.1, 0.4, 0.0, 0.4, 0.0, 0.4, 0.1, 0.4, 0.0, 0.4, 0.1, 0.4, 0.1, 0.4, 0.0, 0.4, 0.0, 0.4, 0.0, 0.3, 0.0, 0.3, 0.0, 0.4, 0.0, 0.3, 0.0, 0.4, 0.0, 0.4, 0.0, 0.3, 0.1, 0.3, 0.2, 0.3, 0.2, 0.3, 0.1, 0.3, 0.2, 0.3, 0.1, 0.3, 0.1, 0.3, 0.2, 0.3, 0.2, 0.3, 0.2, 0.4, 0.2, 0.4, 0.2, 0.3, 0.2, 0.4, 0.2, 0.3, 0.2, 0.3, 0.2, 0.4, 0.2, 0.4, 0.1, 0.4, 0.1, 0.4, 0.2, 0.4, 0.1, 0.4, 0.2, 0.4, 0.2, 0.4, 0.1, 0.4, 0.1, 0.4, 0.1, 0.3, 0.1, 0.3, 0.1, 0.4, 0.1, 0.3, 0.1, 0.4, 0.1, 0.4, 0.1, 0.3, 0.2, 0.3, 0.3, 0.3, 0.3, 0.3, 0.2, 0.3, 0.3, 0.3, 0.2, 0.3, 0.2, 0.3, 0.3, 0.3, 0.3, 0.3, 0.3, 0.4, 0.3, 0.4, 0.3, 0.3, 0.3, 0.4, 0.3, 0.3, 0.3, 0.3, 0.3, 0.4, 0.3, 0.4, 0.2, 0.4, 0.2, 0.4, 0.3, 0.4, 0.2, 0.4, 0.3, 0.4, 0.3, 0.4, 0.2, 0.4, 0.2, 0.4, 0.2, 0.3, 0.2, 0.3, 0.2, 0.4, 0.2, 0.3, 0.2, 0.4, 0.2, 0.4, 0.2, 0.3, 0.3, 0.3, 0.4, 0.3, 0.4, 0.3, 0.3, 0.3, 0.4, 0.3, 0.3, 0.3, 0.3, 0.3, 0.4, 0.3, 0.4, 0.3, 0.4, 0.4, 0.4, 0.4, 0.4, 0.3, 0.4, 0.4, 0.4, 0.3, 0.4, 0.3, 0.4, 0.4, 0.4, 0.4, 0.3, 0.4, 0.3, 0.4, 0.4, 0.4, 0.3, 0.4, 0.4, 0.4, 0.4, 0.4, 0.3, 0.4, 0.3, 0.4, 0.3, 0.3, 0.3, 0.3, 0.3, 0.4, 0.3, 0.3, 0.3, 0.4, 0.3, 0.4, 0.3, 0.3, 0.4, 0.3, 0.5, 0.3, 0.5, 0.3, 0.4, 0.3, 0.5, 0.3, 0.4, 0.3, 0.4, 0.3, 0.5, 0.3, 0.5, 0.3, 0.5, 0.4, 0.5, 0.4, 0.5, 0.3, 0.5, 0.4, 0.5, 0.3, 0.5, 0.3, 0.5, 0.4, 0.5, 0.4, 0.4, 0.4, 0.4, 0.4, 0.5, 0.4, 0.4, 0.4, 0.5, 0.4, 0.5, 0.4, 0.4, 0.4, 0.4, 0.4, 0.4, 0.3, 0.4, 0.3, 0.4, 0.4, 0.4, 0.3, 0.4, 0.4, 0.4, 0.4, 0.4, 0.3, 0.5, 0.3, 0.6, 0.3, 0.6, 0.3, 0.5, 0.3, 0.6, 0.3, 0.5, 0.3, 0.5, 0.3, 0.6, 0.3, 0.6, 0.3, 0.6, 0.4, 0.6, 0.4, 0.6, 0.3, 0.6, 0.4, 0.6, 0.3, 0.6, 0.3, 0.6, 0.4, 0.6, 0.4, 0.5, 0.4, 0.5, 0.4, 0.6, 0.4, 0.5, 0.4, 0.6, 0.4, 0.6, 0.4, 0.5, 0.4, 0.5, 0.4, 0.5, 0.3, 0.5, 0.3, 0.5, 0.4, 0.5, 0.3, 0.5, 0.4, 0.5, 0.4, 0.5, 0.3, 0.6, 0.3, 0.7, 0.3, 0.7, 0.3, 0.6, 0.3, 0.7, 0.3, 0.6, 0.3, 0.6, 0.3, 0.7, 0.3, 0.7, 0.3, 0.7, 0.4, 0.7, 0.4, 0.7, 0.3, 0.7, 0.4, 0.7, 0.3, 0.7, 0.3, 0.7, 0.4, 0.7, 0.4, 0.6, 0.4, 0.6, 0.4, 0.7, 0.4, 0.6, 0.4, 0.7, 0.4, 0.7, 0.4, 0.6, 0.4, 0.6, 0.4, 0.6, 0.3, 0.6, 0.3, 0.6, 0.4, 0.6, 0.3, 0.6, 0.4, 0.6, 0.4, 0.6, 0.3, 0.7, 0.3, 0.8, 0.3, 0.8, 0.3, 0.7, 0.3, 0.8, 0.3, 0.7, 0.3, 0.7, 0.3, 0.8, 0.3, 0.8, 0.3, 0.8, 0.4, 0.8, 0.4, 0.8, 0.3, 0.8, 0.4, 0.8, 0.3, 0.8, 0.3, 0.8, 0.4, 0.8, 0.4, 0.7, 0.4, 0.7, 0.4, 0.8, 0.4, 0.7, 0.4, 0.8, 0.4, 0.8, 0.4, 0.7, 0.4, 0.7, 0.4, 0.7, 0.3, 0.7, 0.3, 0.7, 0.4, 0.7, 0.3, 0.7, 0.4, 0.7, 0.4, 0.7, 0.3, 0.8, 0.3, 0.9, 0.3, 0.9, 0.3, 0.8, 0.3, 0.9, 0.3, 0.8, 0.3, 0.8, 0.3, 0.9, 0.3, 0.9, 0.3, 0.9, 0.4, 0.9, 0.4, 0.9, 0.3, 0.9, 0.4, 0.9, 0.3, 0.9, 0.3, 0.9, 0.4, 0.9, 0.4, 0.8, 0.4, 0.8, 0.4, 0.9, 0.4, 0.8, 0.4, 0.9, 0.4, 0.9, 0.4, 0.8, 0.4, 0.8, 0.4, 0.8, 0.3, 0.8, 0.3, 0.8, 0.4, 0.8, 0.3, 0.8, 0.4, 0.8, 0.4, 0.8, 0.3, 0.0, 0.2, 0.1, 0.2, 0.1, 0.2, 0.0, 0.2, 0.1, 0.2, 0.0, 0.2, 0.0, 0.2, 0.1, 0.2, 0.1, 0.2, 0.1, 0.3, 0.1, 0.3, 0.1, 0.2, 0.1, 0.3, 0.1, 0.2, 0.1, 0.2, 0.1, 0.3, 0.1, 0.3, 0.0, 0.3, 0.0, 0.3, 0.1, 0.3, 0.0, 0.3, 0.1, 0.3, 0.1, 0.3, 0.0, 0.3, 0.0, 0.3, 0.0, 0.2, 0.0, 0.2, 0.0, 0.3, 0.0, 0.2, 0.0, 0.3, 0.0, 0.3, 0.0, 0.2, 0.1, 0.2, 0.2, 0.2, 0.2, 0.2, 0.1, 0.2, 0.2, 0.2, 0.1, 0.2, 0.1, 0.2, 0.2, 0.2, 0.2, 0.2, 0.2, 0.3, 0.2, 0.3, 0.2, 0.2, 0.2, 0.3, 0.2, 0.2, 0.2, 0.2, 0.2, 0.3, 0.2, 0.3, 0.1, 0.3, 0.1, 0.3, 0.2, 0.3, 0.1, 0.3, 0.2, 0.3, 0.2, 0.3, 0.1, 0.3, 0.1, 0.3, 0.1, 0.2, 0.1, 0.2, 0.1, 0.3, 0.1, 0.2, 0.1, 0.3, 0.1, 0.3, 0.1, 0.2, 0.2, 0.2, 0.3, 0.2, 0.3, 0.2, 0.2, 0.2, 0.3, 0.2, 0.2, 0.2, 0.2, 0.2, 0.3, 0.2, 0.3, 0.2, 0.3, 0.3, 0.3, 0.3, 0.3, 0.2, 0.3, 0.3, 0.3, 0.2, 0.3, 0.2, 0.3, 0.3, 0.3, 0.3, 0.2, 0.3, 0.2, 0.3, 0.3, 0.3, 0.2, 0.3, 0.3, 0.3, 0.3, 0.3, 0.2, 0.3, 0.2, 0.3, 0.2, 0.2, 0.2, 0.2, 0.2, 0.3, 0.2, 0.2, 0.2, 0.3, 0.2, 0.3, 0.2, 0.2, 0.3, 0.2, 0.4, 0.2, 0.4, 0.2, 0.3, 0.2, 0.4, 0.2, 0.3, 0.2, 0.3, 0.2, 0.4, 0.2, 0.4, 0.2, 0.4, 0.3, 0.4, 0.3, 0.4, 0.2, 0.4, 0.3, 0.4, 0.2, 0.4, 0.2, 0.4, 0.3, 0.4, 0.3, 0.3, 0.3, 0.3, 0.3, 0.4, 0.3, 0.3, 0.3, 0.4, 0.3, 0.4, 0.3, 0.3, 0.3, 0.3, 0.3, 0.3, 0.2, 0.3, 0.2, 0.3, 0.3, 0.3, 0.2, 0.3, 0.3, 0.3, 0.3, 0.3, 0.2, 0.4, 0.2, 0.5, 0.2, 0.5, 0.2, 0.4, 0.2, 0.5, 0.2, 0.4, 0.2, 0.4, 0.2, 0.5, 0.2, 0.5, 0.2, 0.5, 0.3, 0.5, 0.3, 0.5, 0.2, 0.5, 0.3, 0.5, 0.2, 0.5, 0.2, 0.5, 0.3, 0.5, 0.3, 0.4, 0.3, 0.4, 0.3, 0.5, 0.3, 0.4, 0.3, 0.5, 0.3, 0.5, 0.3, 0.4, 0.3, 0.4, 0.3, 0.4, 0.2, 0.4, 0.2, 0.4, 0.3, 0.4, 0.2, 0.4, 0.3, 0.4, 0.3, 0.4, 0.2, 0.5, 0.2, 0.6, 0.2, 0.6, 0.2, 0.5, 0.2, 0.6, 0.2, 0.5, 0.2, 0.5, 0.2, 0.6, 0.2, 0.6, 0.2, 0.6, 0.3, 0.6, 0.3, 0.6, 0.2, 0.6, 0.3, 0.6, 0.2, 0.6, 0.2, 0.6, 0.3, 0.6, 0.3, 0.5, 0.3, 0.5, 0.3, 0.6, 0.3, 0.5, 0.3, 0.6, 0.3, 0.6, 0.3, 0.5, 0.3, 0.5, 0.3, 0.5, 0.2, 0.5, 0.2, 0.5, 0.3, 0.5, 0.2, 0.5, 0.3, 0.5, 0.3, 0.5, 0.2, 0.6, 0.2, 0.7, 0.2, 0.7, 0.2, 0.6, 0.2, 0.7, 0.2, 0.6, 0.2, 0.6, 0.2, 0.7, 0.2, 0.7, 0.2, 0.7, 0.3, 0.7, 0.3, 0.7, 0.2, 0.7, 0.3, 0.7, 0.2, 0.7, 0.2, 0.7, 0.3, 0.7, 0.3, 0.6, 0.3, 0.6, 0.3, 0.7, 0.3, 0.6, 0.3, 0.7, 0.3, 0.7, 0.3, 0.6, 0.3, 0.6, 0.3, 0.6, 0.2, 0.6, 0.2, 0.6, 0.3, 0.6, 0.2, 0.6, 0.3, 0.6, 0.3, 0.6, 0.2, 0.7, 0.2, 0.8, 0.2, 0.8, 0.2, 0.7, 0.2, 0.8, 0.2, 0.7, 0.2, 0.7, 0.2, 0.8, 0.2, 0.8, 0.2, 0.8, 0.3, 0.8, 0.3, 0.8, 0.2, 0.8, 0.3, 0.8, 0.2, 0.8, 0.2, 0.8, 0.3, 0.8, 0.3, 0.7, 0.3, 0.7, 0.3, 0.8, 0.3, 0.7, 0.3, 0.8, 0.3, 0.8, 0.3, 0.7, 0.3, 0.7, 0.3, 0.7, 0.2, 0.7, 0.2, 0.7, 0.3, 0.7, 0.2, 0.7, 0.3, 0.7, 0.3, 0.7, 0.2, 0.8, 0.2, 0.9, 0.2, 0.9, 0.2, 0.8, 0.2, 0.9, 0.2, 0.8, 0.2, 0.8, 0.2, 0.9, 0.2, 0.9, 0.2, 0.9, 0.3, 0.9, 0.3, 0.9, 0.2, 0.9, 0.3, 0.9, 0.2, 0.9, 0.2, 0.9, 0.3, 0.9, 0.3, 0.8, 0.3, 0.8, 0.3, 0.9, 0.3, 0.8, 0.3, 0.9, 0.3, 0.9, 0.3, 0.8, 0.3, 0.8, 0.3, 0.8, 0.2, 0.8, 0.2, 0.8, 0.3, 0.8, 0.2, 0.8, 0.3, 0.8, 0.3, 0.8, 0.2, 0.0, 0.1, 0.1, 0.1, 0.1, 0.1, 0.0, 0.1, 0.1, 0.1, 0.0, 0.1, 0.0, 0.1, 0.1, 0.1, 0.1, 0.1, 0.1, 0.2, 0.1, 0.2, 0.1, 0.1, 0.1, 0.2, 0.1, 0.1, 0.1, 0.1, 0.1, 0.2, 0.1, 0.2, 0.0, 0.2, 0.0, 0.2, 0.1, 0.2, 0.0, 0.2, 0.1, 0.2, 0.1, 0.2, 0.0, 0.2, 0.0, 0.2, 0.0, 0.1, 0.0, 0.1, 0.0, 0.2, 0.0, 0.1, 0.0, 0.2, 0.0, 0.2, 0.0, 0.1, 0.1, 0.1, 0.2, 0.1, 0.2, 0.1, 0.1, 0.1, 0.2, 0.1, 0.1, 0.1, 0.1, 0.1, 0.2, 0.1, 0.2, 0.1, 0.2, 0.2, 0.2, 0.2, 0.2, 0.1, 0.2, 0.2, 0.2, 0.1, 0.2, 0.1, 0.2, 0.2, 0.2, 0.2, 0.1, 0.2, 0.1, 0.2, 0.2, 0.2, 0.1, 0.2, 0.2, 0.2, 0.2, 0.2, 0.1, 0.2, 0.1, 0.2, 0.1, 0.1, 0.1, 0.1, 0.1, 0.2, 0.1, 0.1, 0.1, 0.2, 0.1, 0.2, 0.1, 0.1, 0.2, 0.1, 0.3, 0.1, 0.3, 0.1, 0.2, 0.1, 0.3, 0.1, 0.2, 0.1, 0.2, 0.1, 0.3, 0.1, 0.3, 0.1, 0.3, 0.2, 0.3, 0.2, 0.3, 0.1, 0.3, 0.2, 0.3, 0.1, 0.3, 0.1, 0.3, 0.2, 0.3, 0.2, 0.2, 0.2, 0.2, 0.2, 0.3, 0.2, 0.2, 0.2, 0.3, 0.2, 0.3, 0.2, 0.2, 0.2, 0.2, 0.2, 0.2, 0.1, 0.2, 0.1, 0.2, 0.2, 0.2, 0.1, 0.2, 0.2, 0.2, 0.2, 0.2, 0.1, 0.3, 0.1, 0.4, 0.1, 0.4, 0.1, 0.3, 0.1, 0.4, 0.1, 0.3, 0.1, 0.3, 0.1, 0.4, 0.1, 0.4, 0.1, 0.4, 0.2, 0.4, 0.2, 0.4, 0.1, 0.4, 0.2, 0.4, 0.1, 0.4, 0.1, 0.4, 0.2, 0.4, 0.2, 0.3, 0.2, 0.3, 0.2, 0.4, 0.2, 0.3, 0.2, 0.4, 0.2, 0.4, 0.2, 0.3, 0.2, 0.3, 0.2, 0.3, 0.1, 0.3, 0.1, 0.3, 0.2, 0.3, 0.1, 0.3, 0.2, 0.3, 0.2, 0.3, 0.1, 0.4, 0.1, 0.5, 0.1, 0.5, 0.1, 0.4, 0.1, 0.5, 0.1, 0.4, 0.1, 0.4, 0.1, 0.5, 0.1, 0.5, 0.1, 0.5, 0.2, 0.5, 0.2, 0.5, 0.1, 0.5, 0.2, 0.5, 0.1, 0.5, 0.1, 0.5, 0.2, 0.5, 0.2, 0.4, 0.2, 0.4, 0.2, 0.5, 0.2, 0.4, 0.2, 0.5, 0.2, 0.5, 0.2, 0.4, 0.2, 0.4, 0.2, 0.4, 0.1, 0.4, 0.1, 0.4, 0.2, 0.4, 0.1, 0.4, 0.2, 0.4, 0.2, 0.4, 0.1, 0.5, 0.1, 0.6, 0.1, 0.6, 0.1, 0.5, 0.1, 0.6, 0.1, 0.5, 0.1, 0.5, 0.1, 0.6, 0.1, 0.6, 0.1, 0.6, 0.2, 0.6, 0.2, 0.6, 0.1, 0.6, 0.2, 0.6, 0.1, 0.6, 0.1, 0.6, 0.2, 0.6, 0.2, 0.5, 0.2, 0.5, 0.2, 0.6, 0.2, 0.5, 0.2, 0.6, 0.2, 0.6, 0.2, 0.5, 0.2, 0.5, 0.2, 0.5, 0.1, 0.5, 0.1, 0.5, 0.2, 0.5, 0.1, 0.5, 0.2, 0.5, 0.2, 0.5, 0.1, 0.6, 0.1, 0.7, 0.1, 0.7, 0.1, 0.6, 0.1, 0.7, 0.1, 0.6, 0.1, 0.6, 0.1, 0.7, 0.1, 0.7, 0.1, 0.7, 0.2, 0.7, 0.2, 0.7, 0.1, 0.7, 0.2, 0.7, 0.1, 0.7, 0.1, 0.7, 0.2, 0.7, 0.2, 0.6, 0.2, 0.6, 0.2, 0.7, 0.2, 0.6, 0.2, 0.7, 0.2, 0.7, 0.2, 0.6, 0.2, 0.6, 0.2, 0.6, 0.1, 0.6, 0.1, 0.6, 0.2, 0.6, 0.1, 0.6, 0.2, 0.6, 0.2, 0.6, 0.1, 0.7, 0.1, 0.8, 0.1, 0.8, 0.1, 0.7, 0.1, 0.8, 0.1, 0.7, 0.1, 0.7, 0.1, 0.8, 0.1, 0.8, 0.1, 0.8, 0.2, 0.8, 0.2, 0.8, 0.1, 0.8, 0.2, 0.8, 0.1, 0.8, 0.1, 0.8, 0.2, 0.8, 0.2, 0.7, 0.2, 0.7, 0.2, 0.8, 0.2, 0.7, 0.2, 0.8, 0.2, 0.8, 0.2, 0.7, 0.2, 0.7, 0.2, 0.7, 0.1, 0.7, 0.1, 0.7, 0.2, 0.7, 0.1, 0.7, 0.2, 0.7, 0.2, 0.7, 0.1, 0.8, 0.1, 0.9, 0.1, 0.9, 0.1, 0.8, 0.1, 0.9, 0.1, 0.8, 0.1, 0.8, 0.1, 0.9, 0.1, 0.9, 0.1, 0.9, 0.2, 0.9, 0.2, 0.9, 0.1, 0.9, 0.2, 0.9, 0.1, 0.9, 0.1, 0.9, 0.2, 0.9, 0.2, 0.8, 0.2, 0.8, 0.2, 0.9, 0.2, 0.8, 0.2, 0.9, 0.2, 0.9, 0.2, 0.8, 0.2, 0.8, 0.2, 0.8, 0.1, 0.8, 0.1, 0.8, 0.2, 0.8, 0.1, 0.8, 0.2, 0.8, 0.2, 0.8, 0.1, 0.0, 0.0, 0.1, 0.0, 0.1, 0.0, 0.0, 0.0, 0.1, 0.0, 0.0, 0.0, 0.0, 0.0, 0.1, 0.0, 0.1, 0.0, 0.1, 0.1, 0.1, 0.1, 0.1, 0.0, 0.1, 0.1, 0.1, 0.0, 0.1, 0.0, 0.1, 0.1, 0.1, 0.1, 0.0, 0.1, 0.0, 0.1, 0.1, 0.1, 0.0, 0.1, 0.1, 0.1, 0.1, 0.1, 0.0, 0.1, 0.0, 0.1, 0.0, 0.0, 0.0, 0.0, 0.0, 0.1, 0.0, 0.0, 0.0, 0.1, 0.0, 0.1, 0.0, 0.0, 0.1, 0.0, 0.2, 0.0, 0.2, 0.0, 0.1, 0.0, 0.2, 0.0, 0.1, 0.0, 0.1, 0.0, 0.2, 0.0, 0.2, 0.0, 0.2, 0.1, 0.2, 0.1, 0.2, 0.0, 0.2, 0.1, 0.2, 0.0, 0.2, 0.0, 0.2, 0.1, 0.2, 0.1, 0.1, 0.1, 0.1, 0.1, 0.2, 0.1, 0.1, 0.1, 0.2, 0.1, 0.2, 0.1, 0.1, 0.1, 0.1, 0.1, 0.1, 0.0, 0.1, 0.0, 0.1, 0.1, 0.1, 0.0, 0.1, 0.1, 0.1, 0.1, 0.1, 0.0, 0.2, 0.0, 0.3, 0.0, 0.3, 0.0, 0.2, 0.0, 0.3, 0.0, 0.2, 0.0, 0.2, 0.0, 0.3, 0.0, 0.3, 0.0, 0.3, 0.1, 0.3, 0.1, 0.3, 0.0, 0.3, 0.1, 0.3, 0.0, 0.3, 0.0, 0.3, 0.1, 0.3, 0.1, 0.2, 0.1, 0.2, 0.1, 0.3, 0.1, 0.2, 0.1, 0.3, 0.1, 0.3, 0.1, 0.2, 0.1, 0.2, 0.1, 0.2, 0.0, 0.2, 0.0, 0.2, 0.1, 0.2, 0.0, 0.2, 0.1, 0.2, 0.1, 0.2, 0.0, 0.3, 0.0, 0.4, 0.0, 0.4, 0.0, 0.3, 0.0, 0.4, 0.0, 0.3, 0.0, 0.3, 0.0, 0.4, 0.0, 0.4, 0.0, 0.4, 0.1, 0.4, 0.1, 0.4, 0.0, 0.4, 0.1, 0.4, 0.0, 0.4, 0.0, 0.4, 0.1, 0.4, 0.1, 0.3, 0.1, 0.3, 0.1, 0.4, 0.1, 0.3, 0.1, 0.4, 0.1, 0.4, 0.1, 0.3, 0.1, 0.3, 0.1, 0.3, 0.0, 0.3, 0.0, 0.3, 0.1, 0.3, 0.0, 0.3, 0.1, 0.3, 0.1, 0.3, 0.0, 0.4, 0.0, 0.5, 0.0, 0.5, 0.0, 0.4, 0.0, 0.5, 0.0, 0.4, 0.0, 0.4, 0.0, 0.5, 0.0, 0.5, 0.0, 0.5, 0.1, 0.5, 0.1, 0.5, 0.0, 0.5, 0.1, 0.5, 0.0, 0.5, 0.0, 0.5, 0.1, 0.5, 0.1, 0.4, 0.1, 0.4, 0.1, 0.5, 0.1, 0.4, 0.1, 0.5, 0.1, 0.5, 0.1, 0.4, 0.1, 0.4, 0.1, 0.4, 0.0, 0.4, 0.0, 0.4, 0.1, 0.4, 0.0, 0.4, 0.1, 0.4, 0.1, 0.4, 0.0, 0.5, 0.0, 0.6, 0.0, 0.6, 0.0, 0.5, 0.0, 0.6, 0.0, 0.5, 0.0, 0.5, 0.0, 0.6, 0.0, 0.6, 0.0, 0.6, 0.1, 0.6, 0.1, 0.6, 0.0, 0.6, 0.1, 0.6, 0.0, 0.6, 0.0, 0.6, 0.1, 0.6, 0.1, 0.5, 0.1, 0.5, 0.1, 0.6, 0.1, 0.5, 0.1, 0.6, 0.1, 0.6, 0.1, 0.5, 0.1, 0.5, 0.1, 0.5, 0.0, 0.5, 0.0, 0.5, 0.1, 0.5, 0.0, 0.5, 0.1, 0.5, 0.1, 0.5, 0.0, 0.6, 0.0, 0.7, 0.0, 0.7, 0.0, 0.6, 0.0, 0.7, 0.0, 0.6, 0.0, 0.6, 0.0, 0.7, 0.0, 0.7, 0.0, 0.7, 0.1, 0.7, 0.1, 0.7, 0.0, 0.7, 0.1, 0.7, 0.0, 0.7, 0.0, 0.7, 0.1, 0.7, 0.1, 0.6, 0.1, 0.6, 0.1, 0.7, 0.1, 0.6, 0.1, 0.7, 0.1, 0.7, 0.1, 0.6, 0.1, 0.6, 0.1, 0.6, 0.0, 0.6, 0.0, 0.6, 0.1, 0.6, 0.0, 0.6, 0.1, 0.6, 0.1, 0.6, 0.0, 0.7, 0.0, 0.8, 0.0, 0.8, 0.0, 0.7, 0.0, 0.8, 0.0, 0.7, 0.0, 0.7, 0.0, 0.8, 0.0, 0.8, 0.0, 0.8, 0.1, 0.8, 0.1, 0.8, 0.0, 0.8, 0.1, 0.8, 0.0, 0.8, 0.0, 0.8, 0.1, 0.8, 0.1, 0.7, 0.1, 0.7, 0.1, 0.8, 0.1, 0.7, 0.1, 0.8, 0.1, 0.8, 0.1, 0.7, 0.1, 0.7, 0.1, 0.7, 0.0, 0.7, 0.0, 0.7, 0.1, 0.7, 0.0, 0.7, 0.1, 0.7, 0.1, 0.7, 0.0, 0.8, 0.0, 0.9, 0.0, 0.9, 0.0, 0.8, 0.0, 0.9, 0.0, 0.8, 0.0, 0.8, 0.0, 0.9, 0.0, 0.9, 0.0, 0.9, 0.1, 0.9, 0.1, 0.9, 0.0, 0.9, 0.1, 0.9, 0.0, 0.9, 0.0, 0.9, 0.1, 0.9, 0.1, 0.8, 0.1, 0.8, 0.1, 0.9, 0.1, 0.8, 0.1, 0.9, 0.1, 0.9, 0.1, 0.8, 0.1, 0.8, 0.1, 0.8, 0.0, 0.8, 0.0, 0.8, 0.1, 0.8, 0.0, 0.8, 0.1, 0.8, 0.1, 0.8, 0.0, 0.0, 0.9, 0.1, 0.9, 0.1, 0.9, 0.0, 0.9, 0.1, 0.9, 0.0, 0.9, 0.0, 0.9, 0.1, 0.9, 0.1, 0.9, 0.1, 1.0, 0.1, 1.0, 0.1, 0.9, 0.1, 1.0, 0.1, 0.9, 0.1, 0.9, 0.1, 1.0, 0.1, 1.0, 0.0, 1.0, 0.0, 1.0, 0.1, 1.0, 0.0, 1.0, 0.1, 1.0, 0.1, 1.0, 0.0, 1.0, 0.0, 1.0, 0.0, 0.9, 0.0, 0.9, 0.0, 1.0, 0.0, 0.9, 0.0, 1.0, 0.0, 1.0, 0.0, 0.9, 0.1, 0.9, 0.2, 0.9, 0.2, 0.9, 0.1, 0.9, 0.2, 0.9, 0.1, 0.9, 0.1, 0.9, 0.2, 0.9, 0.2, 0.9, 0.2, 1.0, 0.2, 1.0, 0.2, 0.9, 0.2, 1.0, 0.2, 0.9, 0.2, 0.9, 0.2, 1.0, 0.2, 1.0, 0.1, 1.0, 0.1, 1.0, 0.2, 1.0, 0.1, 1.0, 0.2, 1.0, 0.2, 1.0, 0.1, 1.0, 0.1, 1.0, 0.1, 0.9, 0.1, 0.9, 0.1, 1.0, 0.1, 0.9, 0.1, 1.0, 0.1, 1.0, 0.1, 0.9, 0.2, 0.9, 0.3, 0.9, 0.3, 0.9, 0.2, 0.9, 0.3, 0.9, 0.2, 0.9, 0.2, 0.9, 0.3, 0.9, 0.3, 0.9, 0.3, 1.0, 0.3, 1.0, 0.3, 0.9, 0.3, 1.0, 0.3, 0.9, 0.3, 0.9, 0.3, 1.0, 0.3, 1.0, 0.2, 1.0, 0.2, 1.0, 0.3, 1.0, 0.2, 1.0, 0.3, 1.0, 0.3, 1.0, 0.2, 1.0, 0.2, 1.0, 0.2, 0.9, 0.2, 0.9, 0.2, 1.0, 0.2, 0.9, 0.2, 1.0, 0.2, 1.0, 0.2, 0.9, 0.3, 0.9, 0.4, 0.9, 0.4, 0.9, 0.3, 0.9, 0.4, 0.9, 0.3, 0.9, 0.3, 0.9, 0.4, 0.9, 0.4, 0.9, 0.4, 1.0, 0.4, 1.0, 0.4, 0.9, 0.4, 1.0, 0.4, 0.9, 0.4, 0.9, 0.4, 1.0, 0.4, 1.0, 0.3, 1.0, 0.3, 1.0, 0.4, 1.0, 0.3, 1.0, 0.4, 1.0, 0.4, 1.0, 0.3, 1.0, 0.3, 1.0, 0.3, 0.9, 0.3, 0.9, 0.3, 1.0, 0.3, 0.9, 0.3, 1.0, 0.3, 1.0, 0.3, 0.9, 0.4, 0.9, 0.5, 0.9, 0.5, 0.9, 0.4, 0.9, 0.5, 0.9, 0.4, 0.9, 0.4, 0.9, 0.5, 0.9, 0.5, 0.9, 0.5, 1.0, 0.5, 1.0, 0.5, 0.9, 0.5, 1.0, 0.5, 0.9, 0.5, 0.9, 0.5, 1.0, 0.5, 1.0, 0.4, 1.0, 0.4, 1.0, 0.5, 1.0, 0.4, 1.0, 0.5, 1.0, 0.5, 1.0, 0.4, 1.0, 0.4, 1.0, 0.4, 0.9, 0.4, 0.9, 0.4, 1.0, 0.4, 0.9, 0.4, 1.0, 0.4, 1.0, 0.4, 0.9, 0.5, 0.9, 0.6, 0.9, 0.6, 0.9, 0.5, 0.9, 0.6, 0.9, 0.5, 0.9, 0.5, 0.9, 0.6, 0.9, 0.6, 0.9, 0.6, 1.0, 0.6, 1.0, 0.6, 0.9, 0.6, 1.0, 0.6, 0.9, 0.6, 0.9, 0.6, 1.0, 0.6, 1.0, 0.5, 1.0, 0.5, 1.0, 0.6, 1.0, 0.5, 1.0, 0.6, 1.0, 0.6, 1.0, 0.5, 1.0, 0.5, 1.0, 0.5, 0.9, 0.5, 0.9, 0.5, 1.0, 0.5, 0.9, 0.5, 1.0, 0.5, 1.0, 0.5, 0.9, 0.6, 0.9, 0.7, 0.9, 0.7, 0.9, 0.6, 0.9, 0.7, 0.9, 0.6, 0.9, 0.6, 0.9, 0.7, 0.9, 0.7, 0.9, 0.7, 1.0, 0.7, 1.0, 0.7, 0.9, 0.7, 1.0, 0.7, 0.9, 0.7, 0.9, 0.7, 1.0, 0.7, 1.0, 0.6, 1.0, 0.6, 1.0, 0.7, 1.0, 0.6, 1.0, 0.7, 1.0, 0.7, 1.0, 0.6, 1.0, 0.6, 1.0, 0.6, 0.9, 0.6, 0.9, 0.6, 1.0, 0.6, 0.9, 0.6, 1.0, 0.6, 1.0, 0.6, 0.9, 0.7, 0.9, 0.8, 0.9, 0.8, 0.9, 0.7, 0.9, 0.8, 0.9, 0.7, 0.9, 0.7, 0.9, 0.8, 0.9, 0.8, 0.9, 0.8, 1.0, 0.8, 1.0, 0.8, 0.9, 0.8, 1.0, 0.8, 0.9, 0.8, 0.9, 0.8, 1.0, 0.8, 1.0, 0.7, 1.0, 0.7, 1.0, 0.8, 1.0, 0.7, 1.0, 0.8, 1.0, 0.8, 1.0, 0.7, 1.0, 0.7, 1.0, 0.7, 0.9, 0.7, 0.9, 0.7, 1.0, 0.7, 0.9, 0.7, 1.0, 0.7, 1.0, 0.7, 0.9, 0.8, 0.9, 0.9, 0.9, 0.9, 0.9, 0.8, 0.9, 0.9, 0.9, 0.8, 0.9, 0.8, 0.9, 0.9, 0.9, 0.9, 0.9, 0.9, 1.0, 0.9, 1.0, 0.9, 0.9, 0.9, 1.0, 0.9, 0.9, 0.9, 0.9, 0.9, 1.0, 0.9, 1.0, 0.8, 1.0, 0.8, 1.0, 0.9, 1.0, 0.8, 1.0, 0.9, 1.0, 0.9, 1.0, 0.8, 1.0, 0.8, 1.0, 0.8, 0.9, 0.8, 0.9, 0.8, 1.0, 0.8, 0.9, 0.8, 1.0, 0.8, 1.0, 0.8, 0.9, 1.0, 0.1, 1.0, 0.1, 1.0, 0.0, 1.0, 0.0, 1.0, 0.0, 1.0, 0.0, 0.9, 0.0, 0.9, 0.0, 0.9, 0.0, 0.9, 0.0, 0.8, 0.0, 0.8, 0.0, 0.8, 0.0, 0.8, 0.0, 0.7, 0.0, 0.7, 0.0, 0.7, 0.0, 0.7, 0.0, 0.6, 0.0, 0.6, 0.0, 0.6, 0.0, 0.6, 0.0, 0.5, 0.0, 0.5, 0.0, 0.5, 0.0, 0.5, 0.0, 0.4, 0.0, 0.4, 0.0, 0.4, 0.0, 0.4, 0.0, 0.3, 0.0, 0.3, 0.0, 0.3, 0.0, 0.3, 0.0, 0.2, 0.0, 0.2, 0.0, 0.2, 0.0, 0.2, 0.0, 0.1, 0.0, 0.1, 0.0, 0.1, 0.0, 0.1, 0.0, 0.0, 0.0, 0.0, 0.0, 0.0, 0.0, 0.0, 0.0, 0.0, 0.1, 0.0, 0.1, 0.0, 0.1, 0.0, 0.1, 0.0, 0.2, 0.0, 0.2, 0.0, 0.2, 0.0, 0.2, 0.0, 0.3, 0.0, 0.3, 0.0, 0.3, 0.0, 0.3, 0.0, 0.4, 0.0, 0.4, 0.0, 0.4, 0.0, 0.4, 0.0, 0.5, 0.0, 0.5, 0.0, 0.5, 0.0, 0.5, 0.0, 0.6, 0.0, 0.6, 0.0, 0.6, 0.0, 0.6, 0.0, 0.7, 0.0, 0.7, 0.0, 0.7, 0.0, 0.7, 0.0, 0.8, 0.0, 0.8, 0.0, 0.8, 0.0, 0.8, 0.0, 0.9, 0.0, 0.9, 0.0, 0.9, 0.0, 0.9, 0.0, 1.0, 0.0, 1.0, 0.0, 1.0, 0.0, 1.0, 0.1, 1.0, 0.1, 1.0, 0.1, 1.0, 0.1, 1.0, 0.2, 1.0, 0.2, 1.0, 0.2, 1.0, 0.2, 1.0, 0.3, 1.0, 0.3, 1.0, 0.3, 1.0, 0.3, 1.0, 0.4, 1.0, 0.4, 1.0, 0.4, 1.0, 0.4, 1.0, 0.5, 1.0, 0.5, 1.0, 0.5, 1.0, 0.5, 1.0, 0.6, 1.0, 0.6, 1.0, 0.6, 1.0, 0.6, 1.0, 0.7, 1.0, 0.7, 1.0, 0.7, 1.0, 0.7, 1.0, 0.8, 1.0, 0.8, 1.0, 0.8, 1.0, 0.8, 1.0, 0.9, 1.0, 0.9, 1.0, 0.9, 1.0, 0.9, 1.0, 1.0, 1.0, 1.0, 1.0, 1.0, 1.0, 1.0, 1.0, 1.0, 0.9, 1.0, 0.9, 1.0, 0.9, 1.0, 0.9, 1.0, 0.8, 1.0, 0.8, 1.0, 0.8, 1.0, 0.8, 1.0, 0.7, 1.0, 0.7, 1.0, 0.7, 1.0, 0.7, 1.0, 0.6, 1.0, 0.6, 1.0, 0.6, 1.0, 0.6, 1.0, 0.5, 1.0, 0.5, 1.0, 0.5, 1.0, 0.5, 1.0, 0.4, 1.0, 0.4, 1.0, 0.4, 1.0, 0.4, 1.0, 0.3, 1.0, 0.3, 1.0, 0.3, 1.0, 0.3, 1.0, 0.2, 1.0, 0.2, 1.0, 0.2, 1.0, 0.2, 1.0, 0.1, 1.0, 0.1])
me_plane.use_remesh_fix_poles = True
me_plane.use_remesh_preserve_attributes = False
me_plane.use_mirror_vertex_groups = False
me_plane.update()

# ---- objects
ob_cube = bpy.data.objects.new('Cube', me_cube)
ob_plane = bpy.data.objects.new('Plane', me_plane)

# ---- transforms, parenting, visibility, modifiers, constraints
ob_cube.location = (1.024, 0.06915, -1.019)
ob_cube.lock_rotations_4d = False
ob_cube.empty_display_type = 'ARROWS'
ob_cube.lineart.crease_threshold = 0.0
ob_plane.parent = ob_cube
ob_plane.matrix_parent_inverse = Matrix(((1.0, -0.0, 0.0, 0.01278), (-0.0, 1.0, -0.0, -0.1014), (0.0, -0.0, 1.0, 0.1383), (-0.0, 0.0, -0.0, 1.0)))
ob_plane.location = (-0.01152, 0.09496, -0.1384)
ob_plane.scale = (5.0, 5.0, 5.0)
ob_plane.hide_select = True
ob_plane.lineart.crease_threshold = 0.0

# ---- collection membership
col_collection.objects.link(ob_cube)
col_collection.objects.link(ob_plane)

# ---- scene / render settings (as saved in the file)
scene.frame_start = 1; scene.frame_end = 250; scene.frame_set(95)
scene.render.engine = 'BLENDER_EEVEE_NEXT'
scene.cycles.use_denoising = False
scene.cycles.samples = 128
scene.cycles.sampling_pattern = 'TABULATED_SOBOL'
scene.cycles.use_adaptive_sampling = False
scene.cycles.use_light_tree = False
scene.view_settings.view_transform = 'Filmic'
bpy.context.view_layer.update()

# ---- added for rendering (the .blend has no active camera and no usable light): camera, sun
cam_auto = bpy.data.cameras.new('AutoCamera')
cam_auto.lens = 50.0
cam_auto.sensor_width = 36.0
cam_auto.clip_end = 1000.0
ob_auto_camera = bpy.data.objects.new('AutoCamera', cam_auto)
scene.collection.objects.link(ob_auto_camera)
ob_auto_camera.location = (14.2406, -15.7951, 9.55279)
ob_auto_camera.rotation_euler = (1.09748, -7.21219e-08, 0.694738)
scene.camera = ob_auto_camera
light_auto_sun = bpy.data.lights.new('AutoSun', 'SUN')
light_auto_sun.energy = 3.0
light_auto_sun.angle = 0.0523599
ob_auto_sun = bpy.data.objects.new('AutoSun', light_auto_sun)
scene.collection.objects.link(ob_auto_sun)
ob_auto_sun.rotation_euler = (0.872665, 0.174533, 0.523599)
bpy.context.view_layer.update()

